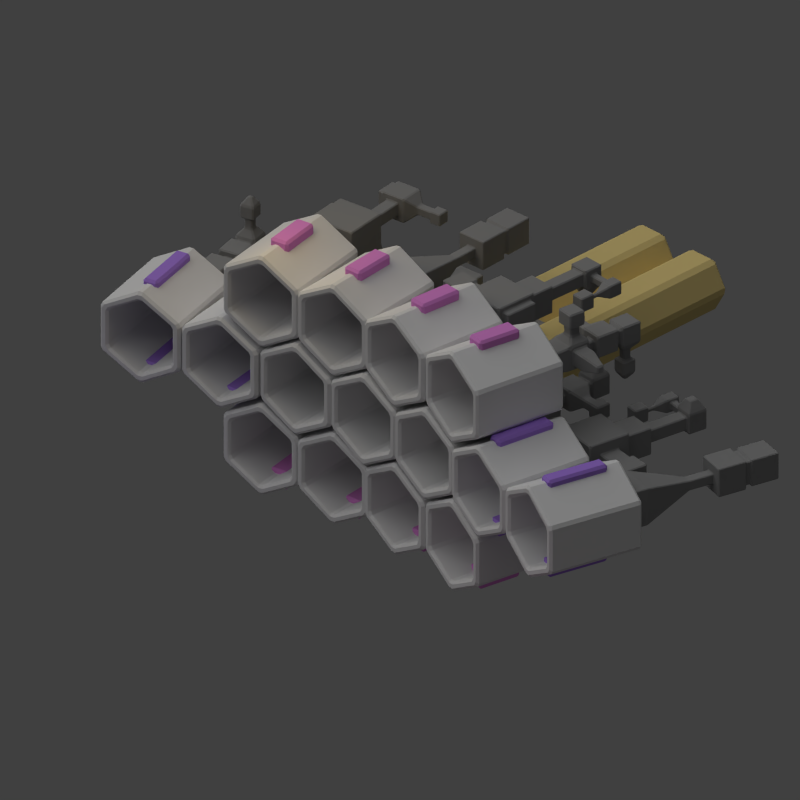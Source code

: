 # Source: wanderer_ramscoop.blend  (saved by Blender 2.69.0; exported with 4.5.12 LTS)
import bpy
from mathutils import Matrix  # noqa: F401  (used for matrix-valued properties, if any)

bpy.ops.wm.read_factory_settings(use_empty=True)
scene = bpy.context.scene
scene.name = 'Scene'

# ---- collections
col_collection_1 = bpy.data.collections.new('Collection 1'); scene.collection.children.link(col_collection_1)

# ---- materials (node trees are filled in below, after node groups)
mat_material_005 = bpy.data.materials.new('Material.005')
mat_material_005.alpha_threshold = 0.0
mat_material_005.use_transparent_shadow = False
mat_material_005.diffuse_color = (0.4099, 0.2247, 0.8, 1.0)
mat_material_005.roughness = 0.5
mat_material_005.line_color = (0.0, 0.0, 0.0, 1.0)
mat_material_003 = bpy.data.materials.new('Material.003')
mat_material_003.alpha_threshold = 0.0
mat_material_003.use_transparent_shadow = False
mat_material_003.diffuse_color = (0.8, 0.273, 0.7478, 1.0)
mat_material_003.roughness = 0.5
mat_material_003.line_color = (0.0, 0.0, 0.0, 1.0)
mat_material_004 = bpy.data.materials.new('Material.004')
mat_material_004.alpha_threshold = 0.0
mat_material_004.use_transparent_shadow = False
mat_material_004.diffuse_color = (0.8, 0.6352, 0.2561, 1.0)
mat_material_004.roughness = 0.5
mat_material_004.line_color = (0.0, 0.0, 0.0, 1.0)
mat_material_002 = bpy.data.materials.new('Material.002')
mat_material_002.alpha_threshold = 0.0
mat_material_002.use_transparent_shadow = False
mat_material_002.diffuse_color = (0.2738, 0.2738, 0.2738, 1.0)
mat_material_002.roughness = 0.5
mat_material_002.line_color = (0.0, 0.0, 0.0, 1.0)
mat_material_001 = bpy.data.materials.new('Material.001')
mat_material_001.alpha_threshold = 0.0
mat_material_001.use_transparent_shadow = False
mat_material_001.roughness = 0.5
mat_material_001.line_color = (0.0, 0.0, 0.0, 1.0)

# ---- material node trees

# ---- world
world_world = bpy.data.worlds.new('World'); scene.world = world_world
world_world.color = (0.05088, 0.05088, 0.05088)
world_world.use_sun_shadow = False
world_world.sun_shadow_jitter_overblur = 0.0
world_world.cycles.sampling_method = 'MANUAL'
world_world.cycles.sample_map_resolution = 256

# ---- cameras
cam_camera = bpy.data.cameras.new('Camera')
cam_camera.type = 'ORTHO'
cam_camera.clip_end = 100.0
cam_camera.lens = 35.0
cam_camera.sensor_width = 32.0
cam_camera.sensor_height = 18.0
cam_camera.ortho_scale = 15.0
cam_camera.dof.focus_distance = 0.0
cam_camera.dof.aperture_fstop = 128.0

# ---- lights
light_lamp_002 = bpy.data.lights.new('Lamp.002', 'POINT')
light_lamp_002.color = (1.0, 0.6823, 0.1626)
light_lamp_002.transmission_factor = 0.0
light_lamp_002.cutoff_distance = 30.0
light_lamp_002.energy = 50.0
light_lamp_002.shadow_buffer_clip_start = 1.001
light_lamp_002.shadow_soft_size = 1.0
light_lamp_002.shadow_maximum_resolution = 0.006
light_lamp_002.use_absolute_resolution = True
light_lamp_002.cycles.use_multiple_importance_sampling = False
light_lamp_001 = bpy.data.lights.new('Lamp.001', 'POINT')
light_lamp_001.color = (0.4433, 0.2205, 1.0)
light_lamp_001.transmission_factor = 0.0
light_lamp_001.cutoff_distance = 30.0
light_lamp_001.shadow_buffer_clip_start = 1.001
light_lamp_001.shadow_soft_size = 1.0
light_lamp_001.shadow_maximum_resolution = 0.006
light_lamp_001.use_absolute_resolution = True
light_lamp_001.cycles.use_multiple_importance_sampling = False
light_sun = bpy.data.lights.new('Sun', 'SUN')
light_sun.transmission_factor = 0.0
light_sun.angle = 1.571
light_sun.energy = 1.0
light_sun.shadow_buffer_clip_start = 0.5
light_sun.shadow_soft_size = 1.0
light_sun.shadow_cascade_max_distance = 1000.0
light_sun.cycles.use_multiple_importance_sampling = False
light_lamp = bpy.data.lights.new('Lamp', 'POINT')
light_lamp.color = (1.0, 0.3274, 0.7687)
light_lamp.transmission_factor = 0.0
light_lamp.cutoff_distance = 30.0
light_lamp.shadow_buffer_clip_start = 1.001
light_lamp.shadow_soft_size = 1.0
light_lamp.shadow_maximum_resolution = 0.006
light_lamp.use_absolute_resolution = True
light_lamp.cycles.use_multiple_importance_sampling = False

# ---- meshes
me_cube_013 = bpy.data.meshes.new('Cube.013')
me_cube_013.from_pydata([(-1.359, 5.087, 0.7334), (-1.441, 5.395, 0.7334), (-0.1994, 5.724, 0.7334), (-0.1177, 5.416, 0.7334), (-1.359, 5.087, 1.052), (-1.441, 5.395, 1.052), (-0.1994, 5.724, 1.052), (-0.1177, 5.416, 1.052), (-0.9787, 3.337, 0.7334), (-1.033, 3.651, 0.7334), (0.232, 3.871, 0.7334), (0.2865, 3.556, 0.7334), (-0.9787, 3.337, 1.052), (-1.033, 3.651, 1.052), (0.232, 3.871, 1.052), (0.2865, 3.556, 1.052)], [], [(4, 5, 1, 0), (5, 6, 2, 1), (6, 7, 3, 2), (7, 4, 0, 3), (0, 1, 2, 3), (7, 6, 5, 4), (12, 13, 9, 8), (13, 14, 10, 9), (14, 15, 11, 10), (15, 12, 8, 11), (8, 9, 10, 11), (15, 14, 13, 12)])
me_cube_013.materials.append(mat_material_005)
me_cube_013.use_remesh_preserve_volume = False
me_cube_013.use_remesh_preserve_attributes = False
me_cube_013.use_mirror_vertex_groups = False
me_cube_013.update()
me_cube_012 = bpy.data.meshes.new('Cube.012')
me_cube_012.from_pydata([(-0.4072, 0.6582, 2.286), (-0.4421, 1.057, 2.286), (0.4721, 1.137, 2.286), (0.507, 0.7381, 2.286), (-0.4072, 0.6582, 2.686), (-0.4421, 1.057, 2.686), (0.4721, 1.137, 2.686), (0.507, 0.7381, 2.686), (-0.5926, 2.402, 2.286), (-0.6665, 2.795, 2.286), (0.2354, 2.964, 2.286), (0.3094, 2.571, 2.286), (-0.5926, 2.402, 2.686), (-0.6665, 2.795, 2.686), (0.2354, 2.964, 2.686), (0.3094, 2.571, 2.686)], [], [(4, 5, 1, 0), (5, 6, 2, 1), (6, 7, 3, 2), (7, 4, 0, 3), (0, 1, 2, 3), (7, 6, 5, 4), (12, 13, 9, 8), (13, 14, 10, 9), (14, 15, 11, 10), (15, 12, 8, 11), (8, 9, 10, 11), (15, 14, 13, 12)])
me_cube_012.materials.append(mat_material_003)
me_cube_012.use_remesh_preserve_volume = False
me_cube_012.use_remesh_preserve_attributes = False
me_cube_012.use_mirror_vertex_groups = False
me_cube_012.update()
me_cylinder_015 = bpy.data.meshes.new('Cylinder.015')
me_cylinder_015.from_pydata([(1.0, -0.9065, -1.777e-08), (-1.0, -0.7277, 2.384e-07), (1.0, -1.317, 0.7111), (-1.0, -1.228, 0.866), (1.0, -2.138, 0.7111), (-1.0, -2.228, 0.866), (1.0, -2.549, -2.625e-07), (-1.0, -2.728, -1.192e-07), (1.0, -2.138, -0.7111), (-1.0, -2.228, -0.866), (1.0, -1.317, -0.7111), (-1.0, -1.228, -0.866), (7.308, -0.9065, -2.763e-07), (7.308, -1.317, 0.7111), (7.308, -2.138, 0.7111), (7.308, -2.549, -5.21e-07), (7.308, -2.138, -0.7111), (7.308, -1.317, -0.7111), (1.0, 0.8211, -1.777e-08), (-1.0, 1.0, 2.384e-07), (1.0, 0.4106, 0.7111), (-1.0, 0.5, 0.866), (1.0, -0.4106, 0.7111), (-1.0, -0.5, 0.866), (1.0, -0.8211, -2.625e-07), (-1.0, -1.0, -1.192e-07), (1.0, -0.4106, -0.7111), (-1.0, -0.5, -0.866), (1.0, 0.4106, -0.7111), (-1.0, 0.5, -0.866), (7.308, 0.8211, -2.763e-07), (7.308, 0.4106, 0.7111), (7.308, -0.4106, 0.7111), (7.308, -0.8211, -5.21e-07), (7.308, -0.4106, -0.7111), (7.308, 0.4106, -0.7111)], [], [(0, 1, 3, 2), (2, 3, 5, 4), (4, 5, 7, 6), (6, 7, 9, 8), (3, 1, 11, 9, 7, 5), (10, 11, 1, 0), (8, 9, 11, 10), (10, 0, 12, 17), (12, 13, 14, 15, 16, 17), (8, 10, 17, 16), (6, 8, 16, 15), (4, 6, 15, 14), (2, 4, 14, 13), (0, 2, 13, 12), (18, 19, 21, 20), (20, 21, 23, 22), (22, 23, 25, 24), (24, 25, 27, 26), (21, 19, 29, 27, 25, 23), (28, 29, 19, 18), (26, 27, 29, 28), (28, 18, 30, 35), (30, 31, 32, 33, 34, 35), (26, 28, 35, 34), (24, 26, 34, 33), (22, 24, 33, 32), (20, 22, 32, 31), (18, 20, 31, 30)])
me_cylinder_015.materials.append(mat_material_004)
me_cylinder_015.use_remesh_preserve_volume = False
me_cylinder_015.use_remesh_preserve_attributes = False
me_cylinder_015.use_mirror_vertex_groups = False
me_cylinder_015.update()
me_cube_011 = bpy.data.meshes.new('Cube.011')
me_cube_011.from_pydata([(-0.2, -0.2, -0.2), (-0.2, 0.2, -0.2), (0.2, 0.2, -0.2), (0.2, -0.2, -0.2), (-0.2, -0.2, 0.2), (-0.2, 0.2, 0.2), (0.2, 0.2, 0.2), (0.2, -0.2, 0.2), (0.2, 0.488, -0.488), (0.2, -0.488, -0.488), (0.2, 0.488, 0.488), (0.2, -0.488, 0.488), (1.113, 0.488, -0.488), (1.113, -0.488, -0.488), (1.113, 0.488, 0.488), (1.113, -0.488, 0.488), (1.541, 0.1369, -0.1369), (1.541, -0.1369, -0.1369), (1.541, 0.1369, 0.1369), (1.541, -0.1369, 0.1369), (2.094, 0.1369, -0.1369), (2.094, -0.1369, -0.1369), (2.094, 0.1369, 0.1369), (2.094, -0.1369, 0.1369), (2.094, 0.2594, -0.2594), (2.094, -0.2594, -0.2594), (2.094, 0.2594, 0.2594), (2.094, -0.2594, 0.2594), (2.612, 0.2594, -0.2594), (2.612, -0.2594, -0.2594), (2.612, 0.2594, 0.2594), (2.612, -0.2594, 0.2594), (2.266, 0.4594, -0.08705), (2.266, 0.4594, 0.08705), (2.44, 0.4594, -0.08705), (2.44, 0.4594, 0.08705), (2.266, 0.775, -0.08705), (2.266, 0.775, 0.08705), (2.44, 0.775, -0.08705), (2.44, 0.775, 0.08705), (2.222, 0.775, -0.1308), (2.222, 0.775, 0.1308), (2.484, 0.775, -0.1308), (2.484, 0.775, 0.1308), (2.222, 1.023, -0.1308), (2.222, 1.023, 0.1308), (2.484, 1.023, -0.1308), (2.484, 1.023, 0.1308), (2.136, -0.2594, -0.2176), (2.136, -0.2594, 0.2176), (2.571, -0.2594, -0.2176), (2.571, -0.2594, 0.2176), (2.136, -0.3721, -0.2176), (2.136, -0.3721, 0.2176), (2.571, -0.3721, -0.2176), (2.571, -0.3721, 0.2176), (0.2851, -0.488, -0.397), (0.2851, -0.488, 0.397), (1.028, -0.488, -0.397), (1.028, -0.488, 0.397), (0.2851, -0.612, -0.397), (0.2851, -0.612, 0.397), (1.028, -0.612, -0.397), (1.028, -0.612, 0.397), (0.5333, 0.1317, 0.488), (0.5333, -0.1317, 0.488), (0.7798, 0.1317, 0.488), (0.7798, -0.1317, 0.488), (0.5333, 0.1317, 0.7917), (0.5333, -0.1317, 0.7917), (0.7798, 0.1317, 0.7917), (0.7798, -0.1317, 0.7917), (0.4235, 0.2491, 0.7917), (0.4235, -0.2491, 0.7917), (0.8896, 0.2491, 0.7917), (0.8896, -0.2491, 0.7917), (0.4235, 0.2491, 1.232), (0.4235, -0.2491, 1.232), (0.8896, 0.2491, 1.232), (0.8896, -0.2491, 1.232)], [], [(4, 5, 1, 0), (5, 6, 2, 1), (3, 2, 8, 9), (7, 4, 0, 3), (0, 1, 2, 3), (7, 6, 5, 4), (9, 8, 12, 13), (7, 3, 9, 11), (6, 7, 11, 10), (2, 6, 10, 8), (13, 12, 16, 17), (15, 11, 57, 59), (14, 10, 64, 66), (8, 10, 14, 12), (17, 16, 20, 21), (15, 13, 17, 19), (14, 15, 19, 18), (12, 14, 18, 16), (21, 20, 24, 25), (19, 17, 21, 23), (18, 19, 23, 22), (16, 18, 22, 20), (25, 24, 28, 29), (23, 21, 25, 27), (22, 23, 27, 26), (20, 22, 26, 24), (30, 31, 29, 28), (31, 27, 49, 51), (26, 27, 31, 30), (26, 30, 35, 33), (33, 35, 39, 37), (28, 24, 32, 34), (30, 28, 34, 35), (24, 26, 33, 32), (37, 39, 43, 41), (34, 32, 36, 38), (35, 34, 38, 39), (32, 33, 37, 36), (41, 43, 47, 45), (38, 36, 40, 42), (39, 38, 42, 43), (36, 37, 41, 40), (44, 45, 47, 46), (42, 40, 44, 46), (43, 42, 46, 47), (40, 41, 45, 44), (51, 49, 53, 55), (25, 29, 50, 48), (29, 31, 51, 50), (27, 25, 48, 49), (53, 52, 54, 55), (48, 50, 54, 52), (50, 51, 55, 54), (49, 48, 52, 53), (59, 57, 61, 63), (9, 13, 58, 56), (13, 15, 59, 58), (11, 9, 56, 57), (61, 60, 62, 63), (56, 58, 62, 60), (58, 59, 63, 62), (57, 56, 60, 61), (66, 64, 68, 70), (11, 15, 67, 65), (15, 14, 66, 67), (10, 11, 65, 64), (70, 68, 72, 74), (65, 67, 71, 69), (67, 66, 70, 71), (64, 65, 69, 68), (74, 72, 76, 78), (69, 71, 75, 73), (71, 70, 74, 75), (68, 69, 73, 72), (76, 77, 79, 78), (73, 75, 79, 77), (75, 74, 78, 79), (72, 73, 77, 76)])
me_cube_011.materials.append(mat_material_002)
me_cube_011.use_remesh_preserve_volume = False
me_cube_011.use_remesh_preserve_attributes = False
me_cube_011.use_mirror_vertex_groups = False
me_cube_011.update()
me_cube_010 = bpy.data.meshes.new('Cube.010')
me_cube_010.from_pydata([(-0.4899, -0.2828, -0.4), (-0.2828, 0.4899, -0.4), (0.4899, 0.2828, -0.4), (0.2828, -0.4899, -0.4), (-0.4899, -0.2828, 0.4), (-0.2828, 0.4899, 0.4), (0.4899, 0.2828, 0.4), (0.2828, -0.4899, 0.4), (1.454, -0.2801, -0.1058), (1.399, -0.4845, -0.1058), (1.454, -0.2801, 0.1058), (1.399, -0.4845, 0.1058), (1.953, -0.4138, -0.1058), (1.898, -0.6182, -0.1058), (1.953, -0.4138, 0.1058), (1.898, -0.6182, 0.1058), (2.005, -0.2209, -0.3055), (1.847, -0.8112, -0.3055), (2.005, -0.2209, 0.3055), (1.847, -0.8112, 0.3055), (2.583, -0.3758, -0.3055), (2.425, -0.966, -0.3055), (2.583, -0.3758, 0.3055), (2.425, -0.966, 0.3055), (2.569, -0.4284, -0.251), (2.439, -0.9133, -0.251), (2.569, -0.4284, 0.251), (2.439, -0.9133, 0.251), (2.687, -0.4601, -0.251), (2.557, -0.945, -0.251), (2.687, -0.4601, 0.251), (2.557, -0.945, 0.251), (2.696, -0.4265, -0.2858), (2.548, -0.9787, -0.2858), (2.696, -0.4265, 0.2858), (2.548, -0.9787, 0.2858), (3.266, -0.5792, -0.2858), (3.118, -1.131, -0.2858), (3.266, -0.5792, 0.2858), (3.118, -1.131, 0.2858)], [], [(4, 5, 1, 0), (5, 6, 2, 1), (3, 2, 8, 9), (7, 4, 0, 3), (0, 1, 2, 3), (7, 6, 5, 4), (9, 8, 12, 13), (7, 3, 9, 11), (6, 7, 11, 10), (2, 6, 10, 8), (13, 12, 16, 17), (11, 9, 13, 15), (10, 11, 15, 14), (8, 10, 14, 12), (17, 16, 20, 21), (15, 13, 17, 19), (14, 15, 19, 18), (12, 14, 18, 16), (21, 20, 24, 25), (19, 17, 21, 23), (18, 19, 23, 22), (16, 18, 22, 20), (25, 24, 28, 29), (23, 21, 25, 27), (22, 23, 27, 26), (20, 22, 26, 24), (29, 28, 32, 33), (27, 25, 29, 31), (26, 27, 31, 30), (24, 26, 30, 28), (33, 32, 36, 37), (31, 29, 33, 35), (30, 31, 35, 34), (28, 30, 34, 32), (38, 39, 37, 36), (35, 33, 37, 39), (34, 35, 39, 38), (32, 34, 38, 36)])
me_cube_010.materials.append(mat_material_002)
me_cube_010.use_remesh_preserve_volume = False
me_cube_010.use_remesh_preserve_attributes = False
me_cube_010.use_mirror_vertex_groups = False
me_cube_010.update()
me_cube_009 = bpy.data.meshes.new('Cube.009')
me_cube_009.from_pydata([(-0.2573, -0.1801, -0.2221), (-0.1801, 0.2573, -0.2221), (0.2573, 0.1801, -0.2221), (0.1801, -0.2573, -0.2221), (-0.2573, -0.1801, 0.2221), (-0.1801, 0.2573, 0.2221), (0.2573, 0.1801, 0.2221), (0.1801, -0.2573, 0.2221), (0.2998, 0.4214, -0.467), (0.1376, -0.4985, -0.467), (0.2998, 0.4214, 0.467), (0.1376, -0.4985, 0.467), (1.198, 0.263, -0.467), (1.036, -0.6569, -0.467), (1.198, 0.263, 0.467), (1.036, -0.6569, 0.467), (1.168, 0.09151, -0.2929), (1.066, -0.4854, -0.2929), (1.168, 0.09151, 0.2929), (1.066, -0.4854, 0.2929), (1.786, -0.01748, -0.2929), (1.684, -0.5944, -0.2929), (1.786, -0.01748, 0.2929), (1.684, -0.5944, 0.2929), (1.76, -0.165, -0.1431), (1.71, -0.4469, -0.1431), (1.76, -0.165, 0.1431), (1.71, -0.4469, 0.1431), (2.653, -0.3224, -0.1431), (2.603, -0.6043, -0.1431), (2.653, -0.3224, 0.1431), (2.603, -0.6043, 0.1431), (2.665, -0.2553, -0.2113), (2.591, -0.6715, -0.2113), (2.665, -0.2553, 0.2113), (2.591, -0.6715, 0.2113), (3.073, -0.3273, -0.2113), (2.999, -0.7435, -0.2113), (3.073, -0.3273, 0.2113), (2.999, -0.7435, 0.2113), (0.4028, 0.4032, -0.36), (0.4028, 0.4032, 0.36), (1.095, 0.2812, -0.36), (1.095, 0.2812, 0.36), (0.4287, 0.5499, -0.36), (0.4287, 0.5499, 0.36), (1.121, 0.4278, -0.36), (1.121, 0.4278, 0.36), (0.3773, -0.5408, -0.2178), (0.3773, -0.5408, 0.2178), (0.7961, -0.6146, -0.2178), (0.7961, -0.6146, 0.2178), (0.3056, -0.9475, -0.2178), (0.3056, -0.9475, 0.2178), (0.7244, -1.021, -0.2178), (0.7244, -1.021, 0.2178), (0.2623, -0.9399, -0.2628), (0.2623, -0.9399, 0.2628), (0.7677, -1.029, -0.2628), (0.7677, -1.029, 0.2628), (0.1854, -1.376, -0.2628), (0.1854, -1.376, 0.2628), (0.6908, -1.465, -0.2628), (0.6908, -1.465, 0.2628), (2.764, -0.4005, 0.4278), (2.735, -0.5691, 0.4278), (2.93, -0.4297, 0.4278), (2.9, -0.5982, 0.4278), (2.793, -0.2778, -0.07887), (2.793, -0.2778, 0.07887), (2.945, -0.3047, -0.07887), (2.945, -0.3047, 0.07887), (2.858, 0.09103, -0.07887), (2.858, 0.09103, 0.07887), (3.01, 0.06417, -0.07887), (3.01, 0.06417, 0.07887), (2.796, 0.102, -0.1431), (2.796, 0.102, 0.1431), (3.072, 0.05322, -0.1431), (3.072, 0.05322, 0.1431), (2.839, 0.3512, -0.1431), (2.839, 0.3512, 0.1431), (3.116, 0.3025, -0.1431), (3.116, 0.3025, 0.1431), (2.576, 0.2304, -0.04316), (2.576, 0.2304, 0.04316), (2.59, 0.3056, -0.04316), (2.59, 0.3056, 0.04316), (2.386, 0.264, -0.04316), (2.386, 0.264, 0.04316), (2.399, 0.3392, -0.04316), (2.399, 0.3392, 0.04316), (2.368, 0.1659, -0.1558), (2.368, 0.1659, 0.1558), (2.416, 0.4373, -0.1558), (2.416, 0.4373, 0.1558), (2.057, 0.2207, -0.1558), (2.057, 0.2207, 0.1558), (2.105, 0.4921, -0.1558), (2.105, 0.4921, 0.1558)], [], [(4, 5, 1, 0), (5, 6, 2, 1), (3, 2, 8, 9), (7, 4, 0, 3), (0, 1, 2, 3), (7, 6, 5, 4), (9, 8, 12, 13), (7, 3, 9, 11), (6, 7, 11, 10), (2, 6, 10, 8), (13, 12, 16, 17), (15, 11, 49, 51), (10, 11, 15, 14), (10, 14, 43, 41), (17, 16, 20, 21), (15, 13, 17, 19), (14, 15, 19, 18), (12, 14, 18, 16), (21, 20, 24, 25), (19, 17, 21, 23), (18, 19, 23, 22), (16, 18, 22, 20), (25, 24, 28, 29), (23, 21, 25, 27), (22, 23, 27, 26), (20, 22, 26, 24), (29, 28, 32, 33), (27, 25, 29, 31), (26, 27, 31, 30), (24, 26, 30, 28), (33, 32, 36, 37), (31, 29, 33, 35), (30, 31, 35, 34), (28, 30, 34, 32), (38, 39, 37, 36), (35, 33, 37, 39), (38, 34, 64, 66), (34, 38, 71, 69), (41, 43, 47, 45), (12, 8, 40, 42), (14, 12, 42, 43), (8, 10, 41, 40), (44, 45, 47, 46), (42, 40, 44, 46), (43, 42, 46, 47), (40, 41, 45, 44), (51, 49, 53, 55), (9, 13, 50, 48), (13, 15, 51, 50), (11, 9, 48, 49), (55, 53, 57, 59), (48, 50, 54, 52), (50, 51, 55, 54), (49, 48, 52, 53), (59, 57, 61, 63), (52, 54, 58, 56), (54, 55, 59, 58), (53, 52, 56, 57), (61, 60, 62, 63), (56, 58, 62, 60), (58, 59, 63, 62), (57, 56, 60, 61), (64, 65, 67, 66), (35, 39, 67, 65), (39, 38, 66, 67), (34, 35, 65, 64), (69, 71, 75, 73), (36, 32, 68, 70), (38, 36, 70, 71), (32, 34, 69, 68), (73, 75, 79, 77), (70, 68, 72, 74), (71, 70, 74, 75), (68, 69, 73, 72), (77, 79, 83, 81), (74, 72, 76, 78), (75, 74, 78, 79), (72, 73, 77, 76), (80, 81, 83, 82), (78, 76, 80, 82), (79, 78, 82, 83), (80, 76, 84, 86), (86, 84, 88, 90), (77, 81, 87, 85), (81, 80, 86, 87), (76, 77, 85, 84), (90, 88, 92, 94), (85, 87, 91, 89), (87, 86, 90, 91), (84, 85, 89, 88), (94, 92, 96, 98), (89, 91, 95, 93), (91, 90, 94, 95), (88, 89, 93, 92), (96, 97, 99, 98), (93, 95, 99, 97), (95, 94, 98, 99), (92, 93, 97, 96)])
me_cube_009.materials.append(mat_material_002)
me_cube_009.use_remesh_preserve_volume = False
me_cube_009.use_remesh_preserve_attributes = False
me_cube_009.use_mirror_vertex_groups = False
me_cube_009.update()
me_cube_008 = bpy.data.meshes.new('Cube.008')
me_cube_008.from_pydata([(-0.2, -0.2, -0.2), (-0.2, 0.2, -0.2), (0.2, 0.2, -0.2), (0.2, -0.2, -0.2), (-0.2, -0.2, 0.2), (-0.2, 0.2, 0.2), (0.2, 0.2, 0.2), (0.2, -0.2, 0.2), (0.6582, 0.2599, -0.2599), (0.6582, -0.2599, -0.2599), (0.6582, 0.2599, 0.2599), (0.6582, -0.2599, 0.2599), (1.153, 0.2599, -0.2599), (1.153, -0.2599, -0.2599), (1.153, 0.2599, 0.2599), (1.153, -0.2599, 0.2599), (1.153, 0.09618, -0.09618), (1.153, -0.09618, -0.09618), (1.153, 0.09618, 0.09618), (1.153, -0.09618, 0.09618), (1.357, 0.09618, -0.09618), (1.357, -0.09618, -0.09618), (1.357, 0.09618, 0.09618), (1.357, -0.09618, 0.09618), (1.357, 0.2333, -0.2333), (1.357, -0.2333, -0.2333), (1.357, 0.2333, 0.2333), (1.357, -0.2333, 0.2333), (1.849, 0.2333, -0.2333), (1.849, -0.2333, -0.2333), (1.849, 0.2333, 0.2333), (1.849, -0.2333, 0.2333), (1.849, 0.1611, -0.1611), (1.849, -0.1611, -0.1611), (1.849, 0.1611, 0.1611), (1.849, -0.1611, 0.1611), (1.943, 0.1611, -0.1611), (1.943, -0.1611, -0.1611), (1.943, 0.1611, 0.1611), (1.943, -0.1611, 0.1611), (1.943, 0.2197, -0.2197), (1.943, -0.2197, -0.2197), (1.943, 0.2197, 0.2197), (1.943, -0.2197, 0.2197), (2.386, 0.2197, -0.2197), (2.386, -0.2197, -0.2197), (2.386, 0.2197, 0.2197), (2.386, -0.2197, 0.2197), (0.7424, 0.2599, -0.1714), (0.7424, 0.2599, 0.1714), (1.068, 0.2599, -0.1714), (1.068, 0.2599, 0.1714), (0.7424, 0.4984, -0.1714), (0.7424, 0.4984, 0.1714), (1.068, 0.4984, -0.1714), (1.068, 0.4984, 0.1714), (0.8327, 0.9022, -0.07652), (0.8327, 0.9022, 0.07652), (0.9783, 0.9022, -0.07652), (0.9783, 0.9022, 0.07652), (1.499, -0.4489, -0.09856), (1.499, -0.4489, 0.09856), (1.707, -0.4489, -0.09856), (1.707, -0.4489, 0.09856), (1.499, -0.6863, -0.09856), (1.499, -0.6863, 0.09856), (1.707, -0.6863, -0.09856), (1.707, -0.6863, 0.09856), (1.441, -0.6863, -0.1541), (1.441, -0.6863, 0.1541), (1.765, -0.6863, -0.1541), (1.765, -0.6863, 0.1541), (1.441, -0.964, -0.1541), (1.441, -0.964, 0.1541), (1.765, -0.964, -0.1541), (1.765, -0.964, 0.1541), (2.08, 0.08423, 0.3821), (2.08, -0.08423, 0.3821), (2.25, 0.08423, 0.3821), (2.25, -0.08423, 0.3821), (2.08, 0.08423, 0.5987), (2.08, -0.08423, 0.5987), (2.25, 0.08423, 0.5987), (2.25, -0.08423, 0.5987), (2.014, 0.1498, 0.5987), (2.014, -0.1498, 0.5987), (2.316, 0.1498, 0.5987), (2.316, -0.1498, 0.5987), (2.014, 0.1498, 0.8829), (2.014, -0.1498, 0.8829), (2.316, 0.1498, 0.8829), (2.316, -0.1498, 0.8829), (2.131, 0.03376, 1.045), (2.131, -0.03376, 1.045), (2.199, 0.03376, 1.045), (2.199, -0.03376, 1.045), (0.7956, 0.1155, -0.3851), (0.7956, -0.1155, -0.3851), (1.015, 0.1155, -0.3851), (1.015, -0.1155, -0.3851), (0.7956, 0.1155, -0.5797), (0.7956, -0.1155, -0.5797), (1.015, 0.1155, -0.5797), (1.015, -0.1155, -0.5797), (0.7256, 0.1891, -0.5797), (0.7256, -0.1891, -0.5797), (1.085, 0.1891, -0.5797), (1.085, -0.1891, -0.5797), (0.7256, 0.1891, -0.8996), (0.7256, -0.1891, -0.8996), (1.085, 0.1891, -0.8996), (1.085, -0.1891, -0.8996)], [], [(4, 5, 1, 0), (5, 6, 2, 1), (3, 2, 8, 9), (7, 4, 0, 3), (0, 1, 2, 3), (7, 6, 5, 4), (8, 12, 98, 96), (7, 3, 9, 11), (6, 7, 11, 10), (2, 6, 10, 8), (13, 12, 16, 17), (11, 9, 13, 15), (10, 11, 15, 14), (10, 14, 51, 49), (17, 16, 20, 21), (15, 13, 17, 19), (14, 15, 19, 18), (12, 14, 18, 16), (21, 20, 24, 25), (19, 17, 21, 23), (18, 19, 23, 22), (16, 18, 22, 20), (25, 24, 28, 29), (23, 21, 25, 27), (22, 23, 27, 26), (20, 22, 26, 24), (29, 28, 32, 33), (31, 27, 61, 63), (26, 27, 31, 30), (24, 26, 30, 28), (33, 32, 36, 37), (31, 29, 33, 35), (30, 31, 35, 34), (28, 30, 34, 32), (37, 36, 40, 41), (35, 33, 37, 39), (34, 35, 39, 38), (32, 34, 38, 36), (41, 40, 44, 45), (39, 37, 41, 43), (38, 39, 43, 42), (36, 38, 42, 40), (46, 47, 45, 44), (43, 41, 45, 47), (46, 42, 76, 78), (40, 42, 46, 44), (49, 51, 55, 53), (12, 8, 48, 50), (14, 12, 50, 51), (8, 10, 49, 48), (53, 55, 59, 57), (50, 48, 52, 54), (51, 50, 54, 55), (48, 49, 53, 52), (56, 57, 59, 58), (54, 52, 56, 58), (55, 54, 58, 59), (52, 53, 57, 56), (63, 61, 65, 67), (25, 29, 62, 60), (29, 31, 63, 62), (27, 25, 60, 61), (67, 65, 69, 71), (60, 62, 66, 64), (62, 63, 67, 66), (61, 60, 64, 65), (71, 69, 73, 75), (64, 66, 70, 68), (66, 67, 71, 70), (65, 64, 68, 69), (73, 72, 74, 75), (68, 70, 74, 72), (70, 71, 75, 74), (69, 68, 72, 73), (78, 76, 80, 82), (43, 47, 79, 77), (47, 46, 78, 79), (42, 43, 77, 76), (82, 80, 84, 86), (77, 79, 83, 81), (79, 78, 82, 83), (76, 77, 81, 80), (86, 84, 88, 90), (81, 83, 87, 85), (83, 82, 86, 87), (80, 81, 85, 84), (90, 88, 92, 94), (85, 87, 91, 89), (87, 86, 90, 91), (84, 85, 89, 88), (92, 93, 95, 94), (89, 91, 95, 93), (91, 90, 94, 95), (88, 89, 93, 92), (96, 98, 102, 100), (13, 9, 97, 99), (12, 13, 99, 98), (9, 8, 96, 97), (100, 102, 106, 104), (99, 97, 101, 103), (98, 99, 103, 102), (97, 96, 100, 101), (104, 106, 110, 108), (103, 101, 105, 107), (102, 103, 107, 106), (101, 100, 104, 105), (109, 108, 110, 111), (107, 105, 109, 111), (106, 107, 111, 110), (105, 104, 108, 109)])
me_cube_008.materials.append(mat_material_002)
me_cube_008.use_remesh_preserve_volume = False
me_cube_008.use_remesh_preserve_attributes = False
me_cube_008.use_mirror_vertex_groups = False
me_cube_008.update()
me_cube_007 = bpy.data.meshes.new('Cube.007')
me_cube_007.from_pydata([(-0.2, -0.2, -0.2), (-0.2, 0.2, -0.2), (0.2, 0.2, -0.2), (0.2, -0.2, -0.2), (-0.2, -0.2, 0.2), (-0.2, 0.2, 0.2), (0.2, 0.2, 0.2), (0.2, -0.2, 0.2), (0.6582, 0.2599, -0.2599), (0.6582, -0.2599, -0.2599), (0.6582, 0.2599, 0.2599), (0.6582, -0.2599, 0.2599), (1.153, 0.2599, -0.2599), (1.153, -0.2599, -0.2599), (1.153, 0.2599, 0.2599), (1.153, -0.2599, 0.2599), (1.153, 0.09618, -0.09618), (1.153, -0.09618, -0.09618), (1.153, 0.09618, 0.09618), (1.153, -0.09618, 0.09618), (1.357, 0.09618, -0.09618), (1.357, -0.09618, -0.09618), (1.357, 0.09618, 0.09618), (1.357, -0.09618, 0.09618), (1.357, 0.2333, -0.2333), (1.357, -0.2333, -0.2333), (1.357, 0.2333, 0.2333), (1.357, -0.2333, 0.2333), (1.849, 0.2333, -0.2333), (1.849, -0.2333, -0.2333), (1.849, 0.2333, 0.2333), (1.849, -0.2333, 0.2333), (1.849, 0.1611, -0.1611), (1.849, -0.1611, -0.1611), (1.849, 0.1611, 0.1611), (1.849, -0.1611, 0.1611), (1.943, 0.1611, -0.1611), (1.943, -0.1611, -0.1611), (1.943, 0.1611, 0.1611), (1.943, -0.1611, 0.1611), (1.943, 0.2197, -0.2197), (1.943, -0.2197, -0.2197), (1.943, 0.2197, 0.2197), (1.943, -0.2197, 0.2197), (2.386, 0.2197, -0.2197), (2.386, -0.2197, -0.2197), (2.386, 0.2197, 0.2197), (2.386, -0.2197, 0.2197), (0.7424, 0.2599, -0.1714), (0.7424, 0.2599, 0.1714), (1.068, 0.2599, -0.1714), (1.068, 0.2599, 0.1714), (0.7424, 0.4984, -0.1714), (0.7424, 0.4984, 0.1714), (1.068, 0.4984, -0.1714), (1.068, 0.4984, 0.1714), (0.8327, 0.9022, -0.07652), (0.8327, 0.9022, 0.07652), (0.9783, 0.9022, -0.07652), (0.9783, 0.9022, 0.07652), (1.499, -0.4489, -0.09856), (1.499, -0.4489, 0.09856), (1.707, -0.4489, -0.09856), (1.707, -0.4489, 0.09856), (1.499, -0.6863, -0.09856), (1.499, -0.6863, 0.09856), (1.707, -0.6863, -0.09856), (1.707, -0.6863, 0.09856), (1.441, -0.6863, -0.1541), (1.441, -0.6863, 0.1541), (1.765, -0.6863, -0.1541), (1.765, -0.6863, 0.1541), (1.441, -0.964, -0.1541), (1.441, -0.964, 0.1541), (1.765, -0.964, -0.1541), (1.765, -0.964, 0.1541), (2.08, 0.08423, 0.3821), (2.08, -0.08423, 0.3821), (2.25, 0.08423, 0.3821), (2.25, -0.08423, 0.3821), (2.08, 0.08423, 0.5987), (2.08, -0.08423, 0.5987), (2.25, 0.08423, 0.5987), (2.25, -0.08423, 0.5987), (2.014, 0.1498, 0.5987), (2.014, -0.1498, 0.5987), (2.316, 0.1498, 0.5987), (2.316, -0.1498, 0.5987), (2.014, 0.1498, 0.8829), (2.014, -0.1498, 0.8829), (2.316, 0.1498, 0.8829), (2.316, -0.1498, 0.8829), (2.131, 0.03376, 1.045), (2.131, -0.03376, 1.045), (2.199, 0.03376, 1.045), (2.199, -0.03376, 1.045), (0.7956, 0.1155, -0.3851), (0.7956, -0.1155, -0.3851), (1.015, 0.1155, -0.3851), (1.015, -0.1155, -0.3851), (0.7956, 0.1155, -0.5797), (0.7956, -0.1155, -0.5797), (1.015, 0.1155, -0.5797), (1.015, -0.1155, -0.5797), (0.7256, 0.1891, -0.5797), (0.7256, -0.1891, -0.5797), (1.085, 0.1891, -0.5797), (1.085, -0.1891, -0.5797), (0.7256, 0.1891, -0.8996), (0.7256, -0.1891, -0.8996), (1.085, 0.1891, -0.8996), (1.085, -0.1891, -0.8996)], [], [(4, 5, 1, 0), (5, 6, 2, 1), (3, 2, 8, 9), (7, 4, 0, 3), (0, 1, 2, 3), (7, 6, 5, 4), (8, 12, 98, 96), (7, 3, 9, 11), (6, 7, 11, 10), (2, 6, 10, 8), (13, 12, 16, 17), (11, 9, 13, 15), (10, 11, 15, 14), (10, 14, 51, 49), (17, 16, 20, 21), (15, 13, 17, 19), (14, 15, 19, 18), (12, 14, 18, 16), (21, 20, 24, 25), (19, 17, 21, 23), (18, 19, 23, 22), (16, 18, 22, 20), (25, 24, 28, 29), (23, 21, 25, 27), (22, 23, 27, 26), (20, 22, 26, 24), (29, 28, 32, 33), (31, 27, 61, 63), (26, 27, 31, 30), (24, 26, 30, 28), (33, 32, 36, 37), (31, 29, 33, 35), (30, 31, 35, 34), (28, 30, 34, 32), (37, 36, 40, 41), (35, 33, 37, 39), (34, 35, 39, 38), (32, 34, 38, 36), (41, 40, 44, 45), (39, 37, 41, 43), (38, 39, 43, 42), (36, 38, 42, 40), (46, 47, 45, 44), (43, 41, 45, 47), (46, 42, 76, 78), (40, 42, 46, 44), (49, 51, 55, 53), (12, 8, 48, 50), (14, 12, 50, 51), (8, 10, 49, 48), (53, 55, 59, 57), (50, 48, 52, 54), (51, 50, 54, 55), (48, 49, 53, 52), (56, 57, 59, 58), (54, 52, 56, 58), (55, 54, 58, 59), (52, 53, 57, 56), (63, 61, 65, 67), (25, 29, 62, 60), (29, 31, 63, 62), (27, 25, 60, 61), (67, 65, 69, 71), (60, 62, 66, 64), (62, 63, 67, 66), (61, 60, 64, 65), (71, 69, 73, 75), (64, 66, 70, 68), (66, 67, 71, 70), (65, 64, 68, 69), (73, 72, 74, 75), (68, 70, 74, 72), (70, 71, 75, 74), (69, 68, 72, 73), (78, 76, 80, 82), (43, 47, 79, 77), (47, 46, 78, 79), (42, 43, 77, 76), (82, 80, 84, 86), (77, 79, 83, 81), (79, 78, 82, 83), (76, 77, 81, 80), (86, 84, 88, 90), (81, 83, 87, 85), (83, 82, 86, 87), (80, 81, 85, 84), (90, 88, 92, 94), (85, 87, 91, 89), (87, 86, 90, 91), (84, 85, 89, 88), (92, 93, 95, 94), (89, 91, 95, 93), (91, 90, 94, 95), (88, 89, 93, 92), (96, 98, 102, 100), (13, 9, 97, 99), (12, 13, 99, 98), (9, 8, 96, 97), (100, 102, 106, 104), (99, 97, 101, 103), (98, 99, 103, 102), (97, 96, 100, 101), (104, 106, 110, 108), (103, 101, 105, 107), (102, 103, 107, 106), (101, 100, 104, 105), (109, 108, 110, 111), (107, 105, 109, 111), (106, 107, 111, 110), (105, 104, 108, 109)])
me_cube_007.materials.append(mat_material_002)
me_cube_007.use_remesh_preserve_volume = False
me_cube_007.use_remesh_preserve_attributes = False
me_cube_007.use_mirror_vertex_groups = False
me_cube_007.update()
me_cube_006 = bpy.data.meshes.new('Cube.006')
me_cube_006.from_pydata([(-0.2573, -0.1801, -0.2221), (-0.1801, 0.2573, -0.2221), (0.2573, 0.1801, -0.2221), (0.1801, -0.2573, -0.2221), (-0.2573, -0.1801, 0.2221), (-0.1801, 0.2573, 0.2221), (0.2573, 0.1801, 0.2221), (0.1801, -0.2573, 0.2221), (0.2998, 0.4214, -0.467), (0.1376, -0.4985, -0.467), (0.2998, 0.4214, 0.467), (0.1376, -0.4985, 0.467), (1.198, 0.263, -0.467), (1.036, -0.6569, -0.467), (1.198, 0.263, 0.467), (1.036, -0.6569, 0.467), (1.168, 0.09151, -0.2929), (1.066, -0.4854, -0.2929), (1.168, 0.09151, 0.2929), (1.066, -0.4854, 0.2929), (1.786, -0.01748, -0.2929), (1.684, -0.5944, -0.2929), (1.786, -0.01748, 0.2929), (1.684, -0.5944, 0.2929), (1.76, -0.165, -0.1431), (1.71, -0.4469, -0.1431), (1.76, -0.165, 0.1431), (1.71, -0.4469, 0.1431), (2.653, -0.3224, -0.1431), (2.603, -0.6043, -0.1431), (2.653, -0.3224, 0.1431), (2.603, -0.6043, 0.1431), (2.665, -0.2553, -0.2113), (2.591, -0.6715, -0.2113), (2.665, -0.2553, 0.2113), (2.591, -0.6715, 0.2113), (3.073, -0.3273, -0.2113), (2.999, -0.7435, -0.2113), (3.073, -0.3273, 0.2113), (2.999, -0.7435, 0.2113), (0.4028, 0.4032, -0.36), (0.4028, 0.4032, 0.36), (1.095, 0.2812, -0.36), (1.095, 0.2812, 0.36), (0.4287, 0.5499, -0.36), (0.4287, 0.5499, 0.36), (1.121, 0.4278, -0.36), (1.121, 0.4278, 0.36), (0.3773, -0.5408, -0.2178), (0.3773, -0.5408, 0.2178), (0.7961, -0.6146, -0.2178), (0.7961, -0.6146, 0.2178), (0.3056, -0.9475, -0.2178), (0.3056, -0.9475, 0.2178), (0.7244, -1.021, -0.2178), (0.7244, -1.021, 0.2178), (0.2623, -0.9399, -0.2628), (0.2623, -0.9399, 0.2628), (0.7677, -1.029, -0.2628), (0.7677, -1.029, 0.2628), (0.1854, -1.376, -0.2628), (0.1854, -1.376, 0.2628), (0.6908, -1.465, -0.2628), (0.6908, -1.465, 0.2628), (2.764, -0.4005, 0.4278), (2.735, -0.5691, 0.4278), (2.93, -0.4297, 0.4278), (2.9, -0.5982, 0.4278), (2.793, -0.2778, -0.07887), (2.793, -0.2778, 0.07887), (2.945, -0.3047, -0.07887), (2.945, -0.3047, 0.07887), (2.858, 0.09103, -0.07887), (2.858, 0.09103, 0.07887), (3.01, 0.06417, -0.07887), (3.01, 0.06417, 0.07887), (2.796, 0.102, -0.1431), (2.796, 0.102, 0.1431), (3.072, 0.05322, -0.1431), (3.072, 0.05322, 0.1431), (2.839, 0.3512, -0.1431), (2.839, 0.3512, 0.1431), (3.116, 0.3025, -0.1431), (3.116, 0.3025, 0.1431), (2.576, 0.2304, -0.04316), (2.576, 0.2304, 0.04316), (2.59, 0.3056, -0.04316), (2.59, 0.3056, 0.04316), (2.386, 0.264, -0.04316), (2.386, 0.264, 0.04316), (2.399, 0.3392, -0.04316), (2.399, 0.3392, 0.04316), (2.368, 0.1659, -0.1558), (2.368, 0.1659, 0.1558), (2.416, 0.4373, -0.1558), (2.416, 0.4373, 0.1558), (2.057, 0.2207, -0.1558), (2.057, 0.2207, 0.1558), (2.105, 0.4921, -0.1558), (2.105, 0.4921, 0.1558)], [], [(4, 5, 1, 0), (5, 6, 2, 1), (3, 2, 8, 9), (7, 4, 0, 3), (0, 1, 2, 3), (7, 6, 5, 4), (9, 8, 12, 13), (7, 3, 9, 11), (6, 7, 11, 10), (2, 6, 10, 8), (13, 12, 16, 17), (15, 11, 49, 51), (10, 11, 15, 14), (10, 14, 43, 41), (17, 16, 20, 21), (15, 13, 17, 19), (14, 15, 19, 18), (12, 14, 18, 16), (21, 20, 24, 25), (19, 17, 21, 23), (18, 19, 23, 22), (16, 18, 22, 20), (25, 24, 28, 29), (23, 21, 25, 27), (22, 23, 27, 26), (20, 22, 26, 24), (29, 28, 32, 33), (27, 25, 29, 31), (26, 27, 31, 30), (24, 26, 30, 28), (33, 32, 36, 37), (31, 29, 33, 35), (30, 31, 35, 34), (28, 30, 34, 32), (38, 39, 37, 36), (35, 33, 37, 39), (38, 34, 64, 66), (34, 38, 71, 69), (41, 43, 47, 45), (12, 8, 40, 42), (14, 12, 42, 43), (8, 10, 41, 40), (44, 45, 47, 46), (42, 40, 44, 46), (43, 42, 46, 47), (40, 41, 45, 44), (51, 49, 53, 55), (9, 13, 50, 48), (13, 15, 51, 50), (11, 9, 48, 49), (55, 53, 57, 59), (48, 50, 54, 52), (50, 51, 55, 54), (49, 48, 52, 53), (59, 57, 61, 63), (52, 54, 58, 56), (54, 55, 59, 58), (53, 52, 56, 57), (61, 60, 62, 63), (56, 58, 62, 60), (58, 59, 63, 62), (57, 56, 60, 61), (64, 65, 67, 66), (35, 39, 67, 65), (39, 38, 66, 67), (34, 35, 65, 64), (69, 71, 75, 73), (36, 32, 68, 70), (38, 36, 70, 71), (32, 34, 69, 68), (73, 75, 79, 77), (70, 68, 72, 74), (71, 70, 74, 75), (68, 69, 73, 72), (77, 79, 83, 81), (74, 72, 76, 78), (75, 74, 78, 79), (72, 73, 77, 76), (80, 81, 83, 82), (78, 76, 80, 82), (79, 78, 82, 83), (80, 76, 84, 86), (86, 84, 88, 90), (77, 81, 87, 85), (81, 80, 86, 87), (76, 77, 85, 84), (90, 88, 92, 94), (85, 87, 91, 89), (87, 86, 90, 91), (84, 85, 89, 88), (94, 92, 96, 98), (89, 91, 95, 93), (91, 90, 94, 95), (88, 89, 93, 92), (96, 97, 99, 98), (93, 95, 99, 97), (95, 94, 98, 99), (92, 93, 97, 96)])
me_cube_006.materials.append(mat_material_002)
me_cube_006.use_remesh_preserve_volume = False
me_cube_006.use_remesh_preserve_attributes = False
me_cube_006.use_mirror_vertex_groups = False
me_cube_006.update()
me_cube_005 = bpy.data.meshes.new('Cube.005')
me_cube_005.from_pydata([(-0.4899, -0.2828, -0.4), (-0.2828, 0.4899, -0.4), (0.4899, 0.2828, -0.4), (0.2828, -0.4899, -0.4), (-0.4899, -0.2828, 0.4), (-0.2828, 0.4899, 0.4), (0.4899, 0.2828, 0.4), (0.2828, -0.4899, 0.4), (1.454, -0.2801, -0.1058), (1.399, -0.4845, -0.1058), (1.454, -0.2801, 0.1058), (1.399, -0.4845, 0.1058), (1.953, -0.4138, -0.1058), (1.898, -0.6182, -0.1058), (1.953, -0.4138, 0.1058), (1.898, -0.6182, 0.1058), (2.005, -0.2209, -0.3055), (1.847, -0.8112, -0.3055), (2.005, -0.2209, 0.3055), (1.847, -0.8112, 0.3055), (2.583, -0.3758, -0.3055), (2.425, -0.966, -0.3055), (2.583, -0.3758, 0.3055), (2.425, -0.966, 0.3055), (2.569, -0.4284, -0.251), (2.439, -0.9133, -0.251), (2.569, -0.4284, 0.251), (2.439, -0.9133, 0.251), (2.687, -0.4601, -0.251), (2.557, -0.945, -0.251), (2.687, -0.4601, 0.251), (2.557, -0.945, 0.251), (2.696, -0.4265, -0.2858), (2.548, -0.9787, -0.2858), (2.696, -0.4265, 0.2858), (2.548, -0.9787, 0.2858), (3.266, -0.5792, -0.2858), (3.118, -1.131, -0.2858), (3.266, -0.5792, 0.2858), (3.118, -1.131, 0.2858)], [], [(4, 5, 1, 0), (5, 6, 2, 1), (3, 2, 8, 9), (7, 4, 0, 3), (0, 1, 2, 3), (7, 6, 5, 4), (9, 8, 12, 13), (7, 3, 9, 11), (6, 7, 11, 10), (2, 6, 10, 8), (13, 12, 16, 17), (11, 9, 13, 15), (10, 11, 15, 14), (8, 10, 14, 12), (17, 16, 20, 21), (15, 13, 17, 19), (14, 15, 19, 18), (12, 14, 18, 16), (21, 20, 24, 25), (19, 17, 21, 23), (18, 19, 23, 22), (16, 18, 22, 20), (25, 24, 28, 29), (23, 21, 25, 27), (22, 23, 27, 26), (20, 22, 26, 24), (29, 28, 32, 33), (27, 25, 29, 31), (26, 27, 31, 30), (24, 26, 30, 28), (33, 32, 36, 37), (31, 29, 33, 35), (30, 31, 35, 34), (28, 30, 34, 32), (38, 39, 37, 36), (35, 33, 37, 39), (34, 35, 39, 38), (32, 34, 38, 36)])
me_cube_005.materials.append(mat_material_002)
me_cube_005.use_remesh_preserve_volume = False
me_cube_005.use_remesh_preserve_attributes = False
me_cube_005.use_mirror_vertex_groups = False
me_cube_005.update()
me_cube_004 = bpy.data.meshes.new('Cube.004')
me_cube_004.from_pydata([(-0.4899, -0.2828, -0.4), (-0.2828, 0.4899, -0.4), (0.4899, 0.2828, -0.4), (0.2828, -0.4899, -0.4), (-0.4899, -0.2828, 0.4), (-0.2828, 0.4899, 0.4), (0.4899, 0.2828, 0.4), (0.2828, -0.4899, 0.4), (1.454, -0.2801, -0.1058), (1.399, -0.4845, -0.1058), (1.454, -0.2801, 0.1058), (1.399, -0.4845, 0.1058), (1.953, -0.4138, -0.1058), (1.898, -0.6182, -0.1058), (1.953, -0.4138, 0.1058), (1.898, -0.6182, 0.1058), (2.005, -0.2209, -0.3055), (1.847, -0.8112, -0.3055), (2.005, -0.2209, 0.3055), (1.847, -0.8112, 0.3055), (2.583, -0.3758, -0.3055), (2.425, -0.966, -0.3055), (2.583, -0.3758, 0.3055), (2.425, -0.966, 0.3055), (2.569, -0.4284, -0.251), (2.439, -0.9133, -0.251), (2.569, -0.4284, 0.251), (2.439, -0.9133, 0.251), (2.687, -0.4601, -0.251), (2.557, -0.945, -0.251), (2.687, -0.4601, 0.251), (2.557, -0.945, 0.251), (2.696, -0.4265, -0.2858), (2.548, -0.9787, -0.2858), (2.696, -0.4265, 0.2858), (2.548, -0.9787, 0.2858), (3.266, -0.5792, -0.2858), (3.118, -1.131, -0.2858), (3.266, -0.5792, 0.2858), (3.118, -1.131, 0.2858)], [], [(4, 5, 1, 0), (5, 6, 2, 1), (3, 2, 8, 9), (7, 4, 0, 3), (0, 1, 2, 3), (7, 6, 5, 4), (9, 8, 12, 13), (7, 3, 9, 11), (6, 7, 11, 10), (2, 6, 10, 8), (13, 12, 16, 17), (11, 9, 13, 15), (10, 11, 15, 14), (8, 10, 14, 12), (17, 16, 20, 21), (15, 13, 17, 19), (14, 15, 19, 18), (12, 14, 18, 16), (21, 20, 24, 25), (19, 17, 21, 23), (18, 19, 23, 22), (16, 18, 22, 20), (25, 24, 28, 29), (23, 21, 25, 27), (22, 23, 27, 26), (20, 22, 26, 24), (29, 28, 32, 33), (27, 25, 29, 31), (26, 27, 31, 30), (24, 26, 30, 28), (33, 32, 36, 37), (31, 29, 33, 35), (30, 31, 35, 34), (28, 30, 34, 32), (38, 39, 37, 36), (35, 33, 37, 39), (34, 35, 39, 38), (32, 34, 38, 36)])
me_cube_004.materials.append(mat_material_002)
me_cube_004.use_remesh_preserve_volume = False
me_cube_004.use_remesh_preserve_attributes = False
me_cube_004.use_mirror_vertex_groups = False
me_cube_004.update()
me_cube_003 = bpy.data.meshes.new('Cube.003')
me_cube_003.from_pydata([(-0.2573, -0.1801, -0.2221), (-0.1801, 0.2573, -0.2221), (0.2573, 0.1801, -0.2221), (0.1801, -0.2573, -0.2221), (-0.2573, -0.1801, 0.2221), (-0.1801, 0.2573, 0.2221), (0.2573, 0.1801, 0.2221), (0.1801, -0.2573, 0.2221), (0.2998, 0.4214, -0.467), (0.1376, -0.4985, -0.467), (0.2998, 0.4214, 0.467), (0.1376, -0.4985, 0.467), (1.198, 0.263, -0.467), (1.036, -0.6569, -0.467), (1.198, 0.263, 0.467), (1.036, -0.6569, 0.467), (1.168, 0.09151, -0.2929), (1.066, -0.4854, -0.2929), (1.168, 0.09151, 0.2929), (1.066, -0.4854, 0.2929), (1.786, -0.01748, -0.2929), (1.684, -0.5944, -0.2929), (1.786, -0.01748, 0.2929), (1.684, -0.5944, 0.2929), (1.76, -0.165, -0.1431), (1.71, -0.4469, -0.1431), (1.76, -0.165, 0.1431), (1.71, -0.4469, 0.1431), (2.653, -0.3224, -0.1431), (2.603, -0.6043, -0.1431), (2.653, -0.3224, 0.1431), (2.603, -0.6043, 0.1431), (2.665, -0.2553, -0.2113), (2.591, -0.6715, -0.2113), (2.665, -0.2553, 0.2113), (2.591, -0.6715, 0.2113), (3.073, -0.3273, -0.2113), (2.999, -0.7435, -0.2113), (3.073, -0.3273, 0.2113), (2.999, -0.7435, 0.2113), (0.4028, 0.4032, -0.36), (0.4028, 0.4032, 0.36), (1.095, 0.2812, -0.36), (1.095, 0.2812, 0.36), (0.4287, 0.5499, -0.36), (0.4287, 0.5499, 0.36), (1.121, 0.4278, -0.36), (1.121, 0.4278, 0.36), (0.3773, -0.5408, -0.2178), (0.3773, -0.5408, 0.2178), (0.7961, -0.6146, -0.2178), (0.7961, -0.6146, 0.2178), (0.3056, -0.9475, -0.2178), (0.3056, -0.9475, 0.2178), (0.7244, -1.021, -0.2178), (0.7244, -1.021, 0.2178), (0.2623, -0.9399, -0.2628), (0.2623, -0.9399, 0.2628), (0.7677, -1.029, -0.2628), (0.7677, -1.029, 0.2628), (0.1854, -1.376, -0.2628), (0.1854, -1.376, 0.2628), (0.6908, -1.465, -0.2628), (0.6908, -1.465, 0.2628), (2.764, -0.4005, 0.4278), (2.735, -0.5691, 0.4278), (2.93, -0.4297, 0.4278), (2.9, -0.5982, 0.4278), (2.793, -0.2778, -0.07887), (2.793, -0.2778, 0.07887), (2.945, -0.3047, -0.07887), (2.945, -0.3047, 0.07887), (2.858, 0.09103, -0.07887), (2.858, 0.09103, 0.07887), (3.01, 0.06417, -0.07887), (3.01, 0.06417, 0.07887), (2.796, 0.102, -0.1431), (2.796, 0.102, 0.1431), (3.072, 0.05322, -0.1431), (3.072, 0.05322, 0.1431), (2.839, 0.3512, -0.1431), (2.839, 0.3512, 0.1431), (3.116, 0.3025, -0.1431), (3.116, 0.3025, 0.1431), (2.576, 0.2304, -0.04316), (2.576, 0.2304, 0.04316), (2.59, 0.3056, -0.04316), (2.59, 0.3056, 0.04316), (2.386, 0.264, -0.04316), (2.386, 0.264, 0.04316), (2.399, 0.3392, -0.04316), (2.399, 0.3392, 0.04316), (2.368, 0.1659, -0.1558), (2.368, 0.1659, 0.1558), (2.416, 0.4373, -0.1558), (2.416, 0.4373, 0.1558), (2.057, 0.2207, -0.1558), (2.057, 0.2207, 0.1558), (2.105, 0.4921, -0.1558), (2.105, 0.4921, 0.1558)], [], [(4, 5, 1, 0), (5, 6, 2, 1), (3, 2, 8, 9), (7, 4, 0, 3), (0, 1, 2, 3), (7, 6, 5, 4), (9, 8, 12, 13), (7, 3, 9, 11), (6, 7, 11, 10), (2, 6, 10, 8), (13, 12, 16, 17), (15, 11, 49, 51), (10, 11, 15, 14), (10, 14, 43, 41), (17, 16, 20, 21), (15, 13, 17, 19), (14, 15, 19, 18), (12, 14, 18, 16), (21, 20, 24, 25), (19, 17, 21, 23), (18, 19, 23, 22), (16, 18, 22, 20), (25, 24, 28, 29), (23, 21, 25, 27), (22, 23, 27, 26), (20, 22, 26, 24), (29, 28, 32, 33), (27, 25, 29, 31), (26, 27, 31, 30), (24, 26, 30, 28), (33, 32, 36, 37), (31, 29, 33, 35), (30, 31, 35, 34), (28, 30, 34, 32), (38, 39, 37, 36), (35, 33, 37, 39), (38, 34, 64, 66), (34, 38, 71, 69), (41, 43, 47, 45), (12, 8, 40, 42), (14, 12, 42, 43), (8, 10, 41, 40), (44, 45, 47, 46), (42, 40, 44, 46), (43, 42, 46, 47), (40, 41, 45, 44), (51, 49, 53, 55), (9, 13, 50, 48), (13, 15, 51, 50), (11, 9, 48, 49), (55, 53, 57, 59), (48, 50, 54, 52), (50, 51, 55, 54), (49, 48, 52, 53), (59, 57, 61, 63), (52, 54, 58, 56), (54, 55, 59, 58), (53, 52, 56, 57), (61, 60, 62, 63), (56, 58, 62, 60), (58, 59, 63, 62), (57, 56, 60, 61), (64, 65, 67, 66), (35, 39, 67, 65), (39, 38, 66, 67), (34, 35, 65, 64), (69, 71, 75, 73), (36, 32, 68, 70), (38, 36, 70, 71), (32, 34, 69, 68), (73, 75, 79, 77), (70, 68, 72, 74), (71, 70, 74, 75), (68, 69, 73, 72), (77, 79, 83, 81), (74, 72, 76, 78), (75, 74, 78, 79), (72, 73, 77, 76), (80, 81, 83, 82), (78, 76, 80, 82), (79, 78, 82, 83), (80, 76, 84, 86), (86, 84, 88, 90), (77, 81, 87, 85), (81, 80, 86, 87), (76, 77, 85, 84), (90, 88, 92, 94), (85, 87, 91, 89), (87, 86, 90, 91), (84, 85, 89, 88), (94, 92, 96, 98), (89, 91, 95, 93), (91, 90, 94, 95), (88, 89, 93, 92), (96, 97, 99, 98), (93, 95, 99, 97), (95, 94, 98, 99), (92, 93, 97, 96)])
me_cube_003.materials.append(mat_material_002)
me_cube_003.use_remesh_preserve_volume = False
me_cube_003.use_remesh_preserve_attributes = False
me_cube_003.use_mirror_vertex_groups = False
me_cube_003.update()
me_cube_002 = bpy.data.meshes.new('Cube.002')
me_cube_002.from_pydata([(-0.2, -0.2, -0.2), (-0.2, 0.2, -0.2), (0.2, 0.2, -0.2), (0.2, -0.2, -0.2), (-0.2, -0.2, 0.2), (-0.2, 0.2, 0.2), (0.2, 0.2, 0.2), (0.2, -0.2, 0.2), (0.6582, 0.2599, -0.2599), (0.6582, -0.2599, -0.2599), (0.6582, 0.2599, 0.2599), (0.6582, -0.2599, 0.2599), (1.153, 0.2599, -0.2599), (1.153, -0.2599, -0.2599), (1.153, 0.2599, 0.2599), (1.153, -0.2599, 0.2599), (1.153, 0.09618, -0.09618), (1.153, -0.09618, -0.09618), (1.153, 0.09618, 0.09618), (1.153, -0.09618, 0.09618), (1.357, 0.09618, -0.09618), (1.357, -0.09618, -0.09618), (1.357, 0.09618, 0.09618), (1.357, -0.09618, 0.09618), (1.357, 0.2333, -0.2333), (1.357, -0.2333, -0.2333), (1.357, 0.2333, 0.2333), (1.357, -0.2333, 0.2333), (1.849, 0.2333, -0.2333), (1.849, -0.2333, -0.2333), (1.849, 0.2333, 0.2333), (1.849, -0.2333, 0.2333), (1.849, 0.1611, -0.1611), (1.849, -0.1611, -0.1611), (1.849, 0.1611, 0.1611), (1.849, -0.1611, 0.1611), (1.943, 0.1611, -0.1611), (1.943, -0.1611, -0.1611), (1.943, 0.1611, 0.1611), (1.943, -0.1611, 0.1611), (1.943, 0.2197, -0.2197), (1.943, -0.2197, -0.2197), (1.943, 0.2197, 0.2197), (1.943, -0.2197, 0.2197), (2.386, 0.2197, -0.2197), (2.386, -0.2197, -0.2197), (2.386, 0.2197, 0.2197), (2.386, -0.2197, 0.2197), (0.7424, 0.2599, -0.1714), (0.7424, 0.2599, 0.1714), (1.068, 0.2599, -0.1714), (1.068, 0.2599, 0.1714), (0.7424, 0.4984, -0.1714), (0.7424, 0.4984, 0.1714), (1.068, 0.4984, -0.1714), (1.068, 0.4984, 0.1714), (0.8327, 0.9022, -0.07652), (0.8327, 0.9022, 0.07652), (0.9783, 0.9022, -0.07652), (0.9783, 0.9022, 0.07652), (1.499, -0.4489, -0.09856), (1.499, -0.4489, 0.09856), (1.707, -0.4489, -0.09856), (1.707, -0.4489, 0.09856), (1.499, -0.6863, -0.09856), (1.499, -0.6863, 0.09856), (1.707, -0.6863, -0.09856), (1.707, -0.6863, 0.09856), (1.441, -0.6863, -0.1541), (1.441, -0.6863, 0.1541), (1.765, -0.6863, -0.1541), (1.765, -0.6863, 0.1541), (1.441, -0.964, -0.1541), (1.441, -0.964, 0.1541), (1.765, -0.964, -0.1541), (1.765, -0.964, 0.1541), (2.08, 0.08423, 0.3821), (2.08, -0.08423, 0.3821), (2.25, 0.08423, 0.3821), (2.25, -0.08423, 0.3821), (2.08, 0.08423, 0.5987), (2.08, -0.08423, 0.5987), (2.25, 0.08423, 0.5987), (2.25, -0.08423, 0.5987), (2.014, 0.1498, 0.5987), (2.014, -0.1498, 0.5987), (2.316, 0.1498, 0.5987), (2.316, -0.1498, 0.5987), (2.014, 0.1498, 0.8829), (2.014, -0.1498, 0.8829), (2.316, 0.1498, 0.8829), (2.316, -0.1498, 0.8829), (2.131, 0.03376, 1.045), (2.131, -0.03376, 1.045), (2.199, 0.03376, 1.045), (2.199, -0.03376, 1.045), (0.7956, 0.1155, -0.3851), (0.7956, -0.1155, -0.3851), (1.015, 0.1155, -0.3851), (1.015, -0.1155, -0.3851), (0.7956, 0.1155, -0.5797), (0.7956, -0.1155, -0.5797), (1.015, 0.1155, -0.5797), (1.015, -0.1155, -0.5797), (0.7256, 0.1891, -0.5797), (0.7256, -0.1891, -0.5797), (1.085, 0.1891, -0.5797), (1.085, -0.1891, -0.5797), (0.7256, 0.1891, -0.8996), (0.7256, -0.1891, -0.8996), (1.085, 0.1891, -0.8996), (1.085, -0.1891, -0.8996)], [], [(4, 5, 1, 0), (5, 6, 2, 1), (3, 2, 8, 9), (7, 4, 0, 3), (0, 1, 2, 3), (7, 6, 5, 4), (8, 12, 98, 96), (7, 3, 9, 11), (6, 7, 11, 10), (2, 6, 10, 8), (13, 12, 16, 17), (11, 9, 13, 15), (10, 11, 15, 14), (10, 14, 51, 49), (17, 16, 20, 21), (15, 13, 17, 19), (14, 15, 19, 18), (12, 14, 18, 16), (21, 20, 24, 25), (19, 17, 21, 23), (18, 19, 23, 22), (16, 18, 22, 20), (25, 24, 28, 29), (23, 21, 25, 27), (22, 23, 27, 26), (20, 22, 26, 24), (29, 28, 32, 33), (31, 27, 61, 63), (26, 27, 31, 30), (24, 26, 30, 28), (33, 32, 36, 37), (31, 29, 33, 35), (30, 31, 35, 34), (28, 30, 34, 32), (37, 36, 40, 41), (35, 33, 37, 39), (34, 35, 39, 38), (32, 34, 38, 36), (41, 40, 44, 45), (39, 37, 41, 43), (38, 39, 43, 42), (36, 38, 42, 40), (46, 47, 45, 44), (43, 41, 45, 47), (46, 42, 76, 78), (40, 42, 46, 44), (49, 51, 55, 53), (12, 8, 48, 50), (14, 12, 50, 51), (8, 10, 49, 48), (53, 55, 59, 57), (50, 48, 52, 54), (51, 50, 54, 55), (48, 49, 53, 52), (56, 57, 59, 58), (54, 52, 56, 58), (55, 54, 58, 59), (52, 53, 57, 56), (63, 61, 65, 67), (25, 29, 62, 60), (29, 31, 63, 62), (27, 25, 60, 61), (67, 65, 69, 71), (60, 62, 66, 64), (62, 63, 67, 66), (61, 60, 64, 65), (71, 69, 73, 75), (64, 66, 70, 68), (66, 67, 71, 70), (65, 64, 68, 69), (73, 72, 74, 75), (68, 70, 74, 72), (70, 71, 75, 74), (69, 68, 72, 73), (78, 76, 80, 82), (43, 47, 79, 77), (47, 46, 78, 79), (42, 43, 77, 76), (82, 80, 84, 86), (77, 79, 83, 81), (79, 78, 82, 83), (76, 77, 81, 80), (86, 84, 88, 90), (81, 83, 87, 85), (83, 82, 86, 87), (80, 81, 85, 84), (90, 88, 92, 94), (85, 87, 91, 89), (87, 86, 90, 91), (84, 85, 89, 88), (92, 93, 95, 94), (89, 91, 95, 93), (91, 90, 94, 95), (88, 89, 93, 92), (96, 98, 102, 100), (13, 9, 97, 99), (12, 13, 99, 98), (9, 8, 96, 97), (100, 102, 106, 104), (99, 97, 101, 103), (98, 99, 103, 102), (97, 96, 100, 101), (104, 106, 110, 108), (103, 101, 105, 107), (102, 103, 107, 106), (101, 100, 104, 105), (109, 108, 110, 111), (107, 105, 109, 111), (106, 107, 111, 110), (105, 104, 108, 109)])
me_cube_002.materials.append(mat_material_002)
me_cube_002.use_remesh_preserve_volume = False
me_cube_002.use_remesh_preserve_attributes = False
me_cube_002.use_mirror_vertex_groups = False
me_cube_002.update()
me_cube_001 = bpy.data.meshes.new('Cube.001')
me_cube_001.from_pydata([(-0.2, -0.2, -0.2), (-0.2, 0.2, -0.2), (0.2, 0.2, -0.2), (0.2, -0.2, -0.2), (-0.2, -0.2, 0.2), (-0.2, 0.2, 0.2), (0.2, 0.2, 0.2), (0.2, -0.2, 0.2), (0.2, 0.488, -0.488), (0.2, -0.488, -0.488), (0.2, 0.488, 0.488), (0.2, -0.488, 0.488), (1.113, 0.488, -0.488), (1.113, -0.488, -0.488), (1.113, 0.488, 0.488), (1.113, -0.488, 0.488), (1.541, 0.1369, -0.1369), (1.541, -0.1369, -0.1369), (1.541, 0.1369, 0.1369), (1.541, -0.1369, 0.1369), (2.094, 0.1369, -0.1369), (2.094, -0.1369, -0.1369), (2.094, 0.1369, 0.1369), (2.094, -0.1369, 0.1369), (2.094, 0.2594, -0.2594), (2.094, -0.2594, -0.2594), (2.094, 0.2594, 0.2594), (2.094, -0.2594, 0.2594), (2.612, 0.2594, -0.2594), (2.612, -0.2594, -0.2594), (2.612, 0.2594, 0.2594), (2.612, -0.2594, 0.2594), (2.266, 0.4594, -0.08705), (2.266, 0.4594, 0.08705), (2.44, 0.4594, -0.08705), (2.44, 0.4594, 0.08705), (2.266, 0.775, -0.08705), (2.266, 0.775, 0.08705), (2.44, 0.775, -0.08705), (2.44, 0.775, 0.08705), (2.222, 0.775, -0.1308), (2.222, 0.775, 0.1308), (2.484, 0.775, -0.1308), (2.484, 0.775, 0.1308), (2.222, 1.023, -0.1308), (2.222, 1.023, 0.1308), (2.484, 1.023, -0.1308), (2.484, 1.023, 0.1308), (2.136, -0.2594, -0.2176), (2.136, -0.2594, 0.2176), (2.571, -0.2594, -0.2176), (2.571, -0.2594, 0.2176), (2.136, -0.3721, -0.2176), (2.136, -0.3721, 0.2176), (2.571, -0.3721, -0.2176), (2.571, -0.3721, 0.2176), (0.2851, -0.488, -0.397), (0.2851, -0.488, 0.397), (1.028, -0.488, -0.397), (1.028, -0.488, 0.397), (0.2851, -0.612, -0.397), (0.2851, -0.612, 0.397), (1.028, -0.612, -0.397), (1.028, -0.612, 0.397), (0.5333, 0.1317, 0.488), (0.5333, -0.1317, 0.488), (0.7798, 0.1317, 0.488), (0.7798, -0.1317, 0.488), (0.5333, 0.1317, 0.7917), (0.5333, -0.1317, 0.7917), (0.7798, 0.1317, 0.7917), (0.7798, -0.1317, 0.7917), (0.4235, 0.2491, 0.7917), (0.4235, -0.2491, 0.7917), (0.8896, 0.2491, 0.7917), (0.8896, -0.2491, 0.7917), (0.4235, 0.2491, 1.232), (0.4235, -0.2491, 1.232), (0.8896, 0.2491, 1.232), (0.8896, -0.2491, 1.232)], [], [(4, 5, 1, 0), (5, 6, 2, 1), (3, 2, 8, 9), (7, 4, 0, 3), (0, 1, 2, 3), (7, 6, 5, 4), (9, 8, 12, 13), (7, 3, 9, 11), (6, 7, 11, 10), (2, 6, 10, 8), (13, 12, 16, 17), (15, 11, 57, 59), (14, 10, 64, 66), (8, 10, 14, 12), (17, 16, 20, 21), (15, 13, 17, 19), (14, 15, 19, 18), (12, 14, 18, 16), (21, 20, 24, 25), (19, 17, 21, 23), (18, 19, 23, 22), (16, 18, 22, 20), (25, 24, 28, 29), (23, 21, 25, 27), (22, 23, 27, 26), (20, 22, 26, 24), (30, 31, 29, 28), (31, 27, 49, 51), (26, 27, 31, 30), (26, 30, 35, 33), (33, 35, 39, 37), (28, 24, 32, 34), (30, 28, 34, 35), (24, 26, 33, 32), (37, 39, 43, 41), (34, 32, 36, 38), (35, 34, 38, 39), (32, 33, 37, 36), (41, 43, 47, 45), (38, 36, 40, 42), (39, 38, 42, 43), (36, 37, 41, 40), (44, 45, 47, 46), (42, 40, 44, 46), (43, 42, 46, 47), (40, 41, 45, 44), (51, 49, 53, 55), (25, 29, 50, 48), (29, 31, 51, 50), (27, 25, 48, 49), (53, 52, 54, 55), (48, 50, 54, 52), (50, 51, 55, 54), (49, 48, 52, 53), (59, 57, 61, 63), (9, 13, 58, 56), (13, 15, 59, 58), (11, 9, 56, 57), (61, 60, 62, 63), (56, 58, 62, 60), (58, 59, 63, 62), (57, 56, 60, 61), (66, 64, 68, 70), (11, 15, 67, 65), (15, 14, 66, 67), (10, 11, 65, 64), (70, 68, 72, 74), (65, 67, 71, 69), (67, 66, 70, 71), (64, 65, 69, 68), (74, 72, 76, 78), (69, 71, 75, 73), (71, 70, 74, 75), (68, 69, 73, 72), (76, 77, 79, 78), (73, 75, 79, 77), (75, 74, 78, 79), (72, 73, 77, 76)])
me_cube_001.materials.append(mat_material_002)
me_cube_001.use_remesh_preserve_volume = False
me_cube_001.use_remesh_preserve_attributes = False
me_cube_001.use_mirror_vertex_groups = False
me_cube_001.update()
me_cylinder_014 = bpy.data.meshes.new('Cylinder.014')
me_cylinder_014.from_pydata([(4.441e-16, -1.0, -1.0), (-1.323e-23, 1.0, -1.0), (0.866, -1.0, -0.5), (0.866, 1.0, -0.5), (0.866, -1.0, 0.5), (0.866, 1.0, 0.5), (-8.742e-08, -1.0, 1.0), (-8.742e-08, 1.0, 1.0), (-0.866, -1.0, 0.5), (-0.866, 1.0, 0.5), (-0.866, -1.0, -0.5), (-0.866, 1.0, -0.5), (-3.974e-09, 1.0, -0.8), (0.6928, 1.0, -0.4), (0.6928, 1.0, 0.4), (-7.391e-08, 1.0, 0.8), (-0.6928, 1.0, 0.4), (-0.6928, 1.0, -0.4), (-4.269e-08, -0.8, -0.8), (0.6928, -0.8, -0.4), (0.6928, -0.8, 0.4), (-1.126e-07, -0.8, 0.8), (-0.6928, -0.8, 0.4), (-0.6928, -0.8, -0.4)], [], [(0, 1, 3, 2), (2, 3, 5, 4), (4, 5, 7, 6), (6, 7, 9, 8), (1, 11, 17, 12), (10, 11, 1, 0), (8, 9, 11, 10), (0, 2, 4, 6, 8, 10), (12, 17, 23, 18), (11, 9, 16, 17), (9, 7, 15, 16), (7, 5, 14, 15), (5, 3, 13, 14), (3, 1, 12, 13), (19, 18, 23, 22, 21, 20), (17, 16, 22, 23), (16, 15, 21, 22), (15, 14, 20, 21), (14, 13, 19, 20), (13, 12, 18, 19)])
me_cylinder_014.materials.append(mat_material_001)
me_cylinder_014.use_remesh_preserve_volume = False
me_cylinder_014.use_remesh_preserve_attributes = False
me_cylinder_014.use_mirror_vertex_groups = False
me_cylinder_014.update()
me_cylinder_013 = bpy.data.meshes.new('Cylinder.013')
me_cylinder_013.from_pydata([(4.441e-16, -1.0, -1.0), (-1.323e-23, 1.0, -1.0), (0.866, -1.0, -0.5), (0.866, 1.0, -0.5), (0.866, -1.0, 0.5), (0.866, 1.0, 0.5), (-8.742e-08, -1.0, 1.0), (-8.742e-08, 1.0, 1.0), (-0.866, -1.0, 0.5), (-0.866, 1.0, 0.5), (-0.866, -1.0, -0.5), (-0.866, 1.0, -0.5), (-3.974e-09, 1.0, -0.8), (0.6928, 1.0, -0.4), (0.6928, 1.0, 0.4), (-7.391e-08, 1.0, 0.8), (-0.6928, 1.0, 0.4), (-0.6928, 1.0, -0.4), (-4.269e-08, -0.8, -0.8), (0.6928, -0.8, -0.4), (0.6928, -0.8, 0.4), (-1.126e-07, -0.8, 0.8), (-0.6928, -0.8, 0.4), (-0.6928, -0.8, -0.4)], [], [(0, 1, 3, 2), (2, 3, 5, 4), (4, 5, 7, 6), (6, 7, 9, 8), (1, 11, 17, 12), (10, 11, 1, 0), (8, 9, 11, 10), (0, 2, 4, 6, 8, 10), (12, 17, 23, 18), (11, 9, 16, 17), (9, 7, 15, 16), (7, 5, 14, 15), (5, 3, 13, 14), (3, 1, 12, 13), (19, 18, 23, 22, 21, 20), (17, 16, 22, 23), (16, 15, 21, 22), (15, 14, 20, 21), (14, 13, 19, 20), (13, 12, 18, 19)])
me_cylinder_013.materials.append(mat_material_001)
me_cylinder_013.use_remesh_preserve_volume = False
me_cylinder_013.use_remesh_preserve_attributes = False
me_cylinder_013.use_mirror_vertex_groups = False
me_cylinder_013.update()
me_cylinder_012 = bpy.data.meshes.new('Cylinder.012')
me_cylinder_012.from_pydata([(4.441e-16, -1.0, -1.0), (-1.323e-23, 1.0, -1.0), (0.866, -1.0, -0.5), (0.866, 1.0, -0.5), (0.866, -1.0, 0.5), (0.866, 1.0, 0.5), (-8.742e-08, -1.0, 1.0), (-8.742e-08, 1.0, 1.0), (-0.866, -1.0, 0.5), (-0.866, 1.0, 0.5), (-0.866, -1.0, -0.5), (-0.866, 1.0, -0.5), (-3.974e-09, 1.0, -0.8), (0.6928, 1.0, -0.4), (0.6928, 1.0, 0.4), (-7.391e-08, 1.0, 0.8), (-0.6928, 1.0, 0.4), (-0.6928, 1.0, -0.4), (-4.269e-08, -0.8, -0.8), (0.6928, -0.8, -0.4), (0.6928, -0.8, 0.4), (-1.126e-07, -0.8, 0.8), (-0.6928, -0.8, 0.4), (-0.6928, -0.8, -0.4)], [], [(0, 1, 3, 2), (2, 3, 5, 4), (4, 5, 7, 6), (6, 7, 9, 8), (1, 11, 17, 12), (10, 11, 1, 0), (8, 9, 11, 10), (0, 2, 4, 6, 8, 10), (12, 17, 23, 18), (11, 9, 16, 17), (9, 7, 15, 16), (7, 5, 14, 15), (5, 3, 13, 14), (3, 1, 12, 13), (19, 18, 23, 22, 21, 20), (17, 16, 22, 23), (16, 15, 21, 22), (15, 14, 20, 21), (14, 13, 19, 20), (13, 12, 18, 19)])
me_cylinder_012.materials.append(mat_material_001)
me_cylinder_012.use_remesh_preserve_volume = False
me_cylinder_012.use_remesh_preserve_attributes = False
me_cylinder_012.use_mirror_vertex_groups = False
me_cylinder_012.update()
me_cylinder_011 = bpy.data.meshes.new('Cylinder.011')
me_cylinder_011.from_pydata([(4.441e-16, -1.0, -1.0), (-1.323e-23, 1.0, -1.0), (0.866, -1.0, -0.5), (0.866, 1.0, -0.5), (0.866, -1.0, 0.5), (0.866, 1.0, 0.5), (-8.742e-08, -1.0, 1.0), (-8.742e-08, 1.0, 1.0), (-0.866, -1.0, 0.5), (-0.866, 1.0, 0.5), (-0.866, -1.0, -0.5), (-0.866, 1.0, -0.5), (-3.974e-09, 1.0, -0.8), (0.6928, 1.0, -0.4), (0.6928, 1.0, 0.4), (-7.391e-08, 1.0, 0.8), (-0.6928, 1.0, 0.4), (-0.6928, 1.0, -0.4), (-4.269e-08, -0.8, -0.8), (0.6928, -0.8, -0.4), (0.6928, -0.8, 0.4), (-1.126e-07, -0.8, 0.8), (-0.6928, -0.8, 0.4), (-0.6928, -0.8, -0.4)], [], [(0, 1, 3, 2), (2, 3, 5, 4), (4, 5, 7, 6), (6, 7, 9, 8), (1, 11, 17, 12), (10, 11, 1, 0), (8, 9, 11, 10), (0, 2, 4, 6, 8, 10), (12, 17, 23, 18), (11, 9, 16, 17), (9, 7, 15, 16), (7, 5, 14, 15), (5, 3, 13, 14), (3, 1, 12, 13), (19, 18, 23, 22, 21, 20), (17, 16, 22, 23), (16, 15, 21, 22), (15, 14, 20, 21), (14, 13, 19, 20), (13, 12, 18, 19)])
me_cylinder_011.materials.append(mat_material_001)
me_cylinder_011.use_remesh_preserve_volume = False
me_cylinder_011.use_remesh_preserve_attributes = False
me_cylinder_011.use_mirror_vertex_groups = False
me_cylinder_011.update()
me_cylinder_010 = bpy.data.meshes.new('Cylinder.010')
me_cylinder_010.from_pydata([(4.441e-16, -1.0, -1.0), (-1.323e-23, 1.0, -1.0), (0.866, -1.0, -0.5), (0.866, 1.0, -0.5), (0.866, -1.0, 0.5), (0.866, 1.0, 0.5), (-8.742e-08, -1.0, 1.0), (-8.742e-08, 1.0, 1.0), (-0.866, -1.0, 0.5), (-0.866, 1.0, 0.5), (-0.866, -1.0, -0.5), (-0.866, 1.0, -0.5), (-3.974e-09, 1.0, -0.8), (0.6928, 1.0, -0.4), (0.6928, 1.0, 0.4), (-7.391e-08, 1.0, 0.8), (-0.6928, 1.0, 0.4), (-0.6928, 1.0, -0.4), (-4.269e-08, -0.8, -0.8), (0.6928, -0.8, -0.4), (0.6928, -0.8, 0.4), (-1.126e-07, -0.8, 0.8), (-0.6928, -0.8, 0.4), (-0.6928, -0.8, -0.4)], [], [(0, 1, 3, 2), (2, 3, 5, 4), (4, 5, 7, 6), (6, 7, 9, 8), (1, 11, 17, 12), (10, 11, 1, 0), (8, 9, 11, 10), (0, 2, 4, 6, 8, 10), (12, 17, 23, 18), (11, 9, 16, 17), (9, 7, 15, 16), (7, 5, 14, 15), (5, 3, 13, 14), (3, 1, 12, 13), (19, 18, 23, 22, 21, 20), (17, 16, 22, 23), (16, 15, 21, 22), (15, 14, 20, 21), (14, 13, 19, 20), (13, 12, 18, 19)])
me_cylinder_010.materials.append(mat_material_001)
me_cylinder_010.use_remesh_preserve_volume = False
me_cylinder_010.use_remesh_preserve_attributes = False
me_cylinder_010.use_mirror_vertex_groups = False
me_cylinder_010.update()
me_cylinder_009 = bpy.data.meshes.new('Cylinder.009')
me_cylinder_009.from_pydata([(4.441e-16, -1.0, -1.0), (-1.323e-23, 1.0, -1.0), (0.866, -1.0, -0.5), (0.866, 1.0, -0.5), (0.866, -1.0, 0.5), (0.866, 1.0, 0.5), (-8.742e-08, -1.0, 1.0), (-8.742e-08, 1.0, 1.0), (-0.866, -1.0, 0.5), (-0.866, 1.0, 0.5), (-0.866, -1.0, -0.5), (-0.866, 1.0, -0.5), (-3.974e-09, 1.0, -0.8), (0.6928, 1.0, -0.4), (0.6928, 1.0, 0.4), (-7.391e-08, 1.0, 0.8), (-0.6928, 1.0, 0.4), (-0.6928, 1.0, -0.4), (-4.269e-08, -0.8, -0.8), (0.6928, -0.8, -0.4), (0.6928, -0.8, 0.4), (-1.126e-07, -0.8, 0.8), (-0.6928, -0.8, 0.4), (-0.6928, -0.8, -0.4)], [], [(0, 1, 3, 2), (2, 3, 5, 4), (4, 5, 7, 6), (6, 7, 9, 8), (1, 11, 17, 12), (10, 11, 1, 0), (8, 9, 11, 10), (0, 2, 4, 6, 8, 10), (12, 17, 23, 18), (11, 9, 16, 17), (9, 7, 15, 16), (7, 5, 14, 15), (5, 3, 13, 14), (3, 1, 12, 13), (19, 18, 23, 22, 21, 20), (17, 16, 22, 23), (16, 15, 21, 22), (15, 14, 20, 21), (14, 13, 19, 20), (13, 12, 18, 19)])
me_cylinder_009.materials.append(mat_material_001)
me_cylinder_009.use_remesh_preserve_volume = False
me_cylinder_009.use_remesh_preserve_attributes = False
me_cylinder_009.use_mirror_vertex_groups = False
me_cylinder_009.update()
me_cylinder_008 = bpy.data.meshes.new('Cylinder.008')
me_cylinder_008.from_pydata([(4.441e-16, -1.0, -1.0), (-1.323e-23, 1.0, -1.0), (0.866, -1.0, -0.5), (0.866, 1.0, -0.5), (0.866, -1.0, 0.5), (0.866, 1.0, 0.5), (-8.742e-08, -1.0, 1.0), (-8.742e-08, 1.0, 1.0), (-0.866, -1.0, 0.5), (-0.866, 1.0, 0.5), (-0.866, -1.0, -0.5), (-0.866, 1.0, -0.5), (-3.974e-09, 1.0, -0.8), (0.6928, 1.0, -0.4), (0.6928, 1.0, 0.4), (-7.391e-08, 1.0, 0.8), (-0.6928, 1.0, 0.4), (-0.6928, 1.0, -0.4), (-4.269e-08, -0.8, -0.8), (0.6928, -0.8, -0.4), (0.6928, -0.8, 0.4), (-1.126e-07, -0.8, 0.8), (-0.6928, -0.8, 0.4), (-0.6928, -0.8, -0.4)], [], [(0, 1, 3, 2), (2, 3, 5, 4), (4, 5, 7, 6), (6, 7, 9, 8), (1, 11, 17, 12), (10, 11, 1, 0), (8, 9, 11, 10), (0, 2, 4, 6, 8, 10), (12, 17, 23, 18), (11, 9, 16, 17), (9, 7, 15, 16), (7, 5, 14, 15), (5, 3, 13, 14), (3, 1, 12, 13), (19, 18, 23, 22, 21, 20), (17, 16, 22, 23), (16, 15, 21, 22), (15, 14, 20, 21), (14, 13, 19, 20), (13, 12, 18, 19)])
me_cylinder_008.materials.append(mat_material_001)
me_cylinder_008.use_remesh_preserve_volume = False
me_cylinder_008.use_remesh_preserve_attributes = False
me_cylinder_008.use_mirror_vertex_groups = False
me_cylinder_008.update()
me_cylinder_007 = bpy.data.meshes.new('Cylinder.007')
me_cylinder_007.from_pydata([(4.441e-16, -1.0, -1.0), (-1.323e-23, 1.0, -1.0), (0.866, -1.0, -0.5), (0.866, 1.0, -0.5), (0.866, -1.0, 0.5), (0.866, 1.0, 0.5), (-8.742e-08, -1.0, 1.0), (-8.742e-08, 1.0, 1.0), (-0.866, -1.0, 0.5), (-0.866, 1.0, 0.5), (-0.866, -1.0, -0.5), (-0.866, 1.0, -0.5), (-3.974e-09, 1.0, -0.8), (0.6928, 1.0, -0.4), (0.6928, 1.0, 0.4), (-7.391e-08, 1.0, 0.8), (-0.6928, 1.0, 0.4), (-0.6928, 1.0, -0.4), (-4.269e-08, -0.8, -0.8), (0.6928, -0.8, -0.4), (0.6928, -0.8, 0.4), (-1.126e-07, -0.8, 0.8), (-0.6928, -0.8, 0.4), (-0.6928, -0.8, -0.4)], [], [(0, 1, 3, 2), (2, 3, 5, 4), (4, 5, 7, 6), (6, 7, 9, 8), (1, 11, 17, 12), (10, 11, 1, 0), (8, 9, 11, 10), (0, 2, 4, 6, 8, 10), (12, 17, 23, 18), (11, 9, 16, 17), (9, 7, 15, 16), (7, 5, 14, 15), (5, 3, 13, 14), (3, 1, 12, 13), (19, 18, 23, 22, 21, 20), (17, 16, 22, 23), (16, 15, 21, 22), (15, 14, 20, 21), (14, 13, 19, 20), (13, 12, 18, 19)])
me_cylinder_007.materials.append(mat_material_001)
me_cylinder_007.use_remesh_preserve_volume = False
me_cylinder_007.use_remesh_preserve_attributes = False
me_cylinder_007.use_mirror_vertex_groups = False
me_cylinder_007.update()
me_cylinder_006 = bpy.data.meshes.new('Cylinder.006')
me_cylinder_006.from_pydata([(4.441e-16, -1.0, -1.0), (-1.323e-23, 1.0, -1.0), (0.866, -1.0, -0.5), (0.866, 1.0, -0.5), (0.866, -1.0, 0.5), (0.866, 1.0, 0.5), (-8.742e-08, -1.0, 1.0), (-8.742e-08, 1.0, 1.0), (-0.866, -1.0, 0.5), (-0.866, 1.0, 0.5), (-0.866, -1.0, -0.5), (-0.866, 1.0, -0.5), (-3.974e-09, 1.0, -0.8), (0.6928, 1.0, -0.4), (0.6928, 1.0, 0.4), (-7.391e-08, 1.0, 0.8), (-0.6928, 1.0, 0.4), (-0.6928, 1.0, -0.4), (-4.269e-08, -0.8, -0.8), (0.6928, -0.8, -0.4), (0.6928, -0.8, 0.4), (-1.126e-07, -0.8, 0.8), (-0.6928, -0.8, 0.4), (-0.6928, -0.8, -0.4)], [], [(0, 1, 3, 2), (2, 3, 5, 4), (4, 5, 7, 6), (6, 7, 9, 8), (1, 11, 17, 12), (10, 11, 1, 0), (8, 9, 11, 10), (0, 2, 4, 6, 8, 10), (12, 17, 23, 18), (11, 9, 16, 17), (9, 7, 15, 16), (7, 5, 14, 15), (5, 3, 13, 14), (3, 1, 12, 13), (19, 18, 23, 22, 21, 20), (17, 16, 22, 23), (16, 15, 21, 22), (15, 14, 20, 21), (14, 13, 19, 20), (13, 12, 18, 19)])
me_cylinder_006.materials.append(mat_material_001)
me_cylinder_006.use_remesh_preserve_volume = False
me_cylinder_006.use_remesh_preserve_attributes = False
me_cylinder_006.use_mirror_vertex_groups = False
me_cylinder_006.update()
me_cylinder_005 = bpy.data.meshes.new('Cylinder.005')
me_cylinder_005.from_pydata([(4.441e-16, -1.0, -1.0), (-1.323e-23, 1.0, -1.0), (0.866, -1.0, -0.5), (0.866, 1.0, -0.5), (0.866, -1.0, 0.5), (0.866, 1.0, 0.5), (-8.742e-08, -1.0, 1.0), (-8.742e-08, 1.0, 1.0), (-0.866, -1.0, 0.5), (-0.866, 1.0, 0.5), (-0.866, -1.0, -0.5), (-0.866, 1.0, -0.5), (-3.974e-09, 1.0, -0.8), (0.6928, 1.0, -0.4), (0.6928, 1.0, 0.4), (-7.391e-08, 1.0, 0.8), (-0.6928, 1.0, 0.4), (-0.6928, 1.0, -0.4), (-4.269e-08, -0.8, -0.8), (0.6928, -0.8, -0.4), (0.6928, -0.8, 0.4), (-1.126e-07, -0.8, 0.8), (-0.6928, -0.8, 0.4), (-0.6928, -0.8, -0.4)], [], [(0, 1, 3, 2), (2, 3, 5, 4), (4, 5, 7, 6), (6, 7, 9, 8), (1, 11, 17, 12), (10, 11, 1, 0), (8, 9, 11, 10), (0, 2, 4, 6, 8, 10), (12, 17, 23, 18), (11, 9, 16, 17), (9, 7, 15, 16), (7, 5, 14, 15), (5, 3, 13, 14), (3, 1, 12, 13), (19, 18, 23, 22, 21, 20), (17, 16, 22, 23), (16, 15, 21, 22), (15, 14, 20, 21), (14, 13, 19, 20), (13, 12, 18, 19)])
me_cylinder_005.materials.append(mat_material_001)
me_cylinder_005.use_remesh_preserve_volume = False
me_cylinder_005.use_remesh_preserve_attributes = False
me_cylinder_005.use_mirror_vertex_groups = False
me_cylinder_005.update()
me_cylinder_004 = bpy.data.meshes.new('Cylinder.004')
me_cylinder_004.from_pydata([(4.441e-16, -1.0, -1.0), (-1.323e-23, 1.0, -1.0), (0.866, -1.0, -0.5), (0.866, 1.0, -0.5), (0.866, -1.0, 0.5), (0.866, 1.0, 0.5), (-8.742e-08, -1.0, 1.0), (-8.742e-08, 1.0, 1.0), (-0.866, -1.0, 0.5), (-0.866, 1.0, 0.5), (-0.866, -1.0, -0.5), (-0.866, 1.0, -0.5), (-3.974e-09, 1.0, -0.8), (0.6928, 1.0, -0.4), (0.6928, 1.0, 0.4), (-7.391e-08, 1.0, 0.8), (-0.6928, 1.0, 0.4), (-0.6928, 1.0, -0.4), (-4.269e-08, -0.8, -0.8), (0.6928, -0.8, -0.4), (0.6928, -0.8, 0.4), (-1.126e-07, -0.8, 0.8), (-0.6928, -0.8, 0.4), (-0.6928, -0.8, -0.4)], [], [(0, 1, 3, 2), (2, 3, 5, 4), (4, 5, 7, 6), (6, 7, 9, 8), (1, 11, 17, 12), (10, 11, 1, 0), (8, 9, 11, 10), (0, 2, 4, 6, 8, 10), (12, 17, 23, 18), (11, 9, 16, 17), (9, 7, 15, 16), (7, 5, 14, 15), (5, 3, 13, 14), (3, 1, 12, 13), (19, 18, 23, 22, 21, 20), (17, 16, 22, 23), (16, 15, 21, 22), (15, 14, 20, 21), (14, 13, 19, 20), (13, 12, 18, 19)])
me_cylinder_004.materials.append(mat_material_001)
me_cylinder_004.use_remesh_preserve_volume = False
me_cylinder_004.use_remesh_preserve_attributes = False
me_cylinder_004.use_mirror_vertex_groups = False
me_cylinder_004.update()
me_cylinder_003 = bpy.data.meshes.new('Cylinder.003')
me_cylinder_003.from_pydata([(4.441e-16, -1.0, -1.0), (-1.323e-23, 1.0, -1.0), (0.866, -1.0, -0.5), (0.866, 1.0, -0.5), (0.866, -1.0, 0.5), (0.866, 1.0, 0.5), (-8.742e-08, -1.0, 1.0), (-8.742e-08, 1.0, 1.0), (-0.866, -1.0, 0.5), (-0.866, 1.0, 0.5), (-0.866, -1.0, -0.5), (-0.866, 1.0, -0.5), (-3.974e-09, 1.0, -0.8), (0.6928, 1.0, -0.4), (0.6928, 1.0, 0.4), (-7.391e-08, 1.0, 0.8), (-0.6928, 1.0, 0.4), (-0.6928, 1.0, -0.4), (-4.269e-08, -0.8, -0.8), (0.6928, -0.8, -0.4), (0.6928, -0.8, 0.4), (-1.126e-07, -0.8, 0.8), (-0.6928, -0.8, 0.4), (-0.6928, -0.8, -0.4)], [], [(0, 1, 3, 2), (2, 3, 5, 4), (4, 5, 7, 6), (6, 7, 9, 8), (1, 11, 17, 12), (10, 11, 1, 0), (8, 9, 11, 10), (0, 2, 4, 6, 8, 10), (12, 17, 23, 18), (11, 9, 16, 17), (9, 7, 15, 16), (7, 5, 14, 15), (5, 3, 13, 14), (3, 1, 12, 13), (19, 18, 23, 22, 21, 20), (17, 16, 22, 23), (16, 15, 21, 22), (15, 14, 20, 21), (14, 13, 19, 20), (13, 12, 18, 19)])
me_cylinder_003.materials.append(mat_material_001)
me_cylinder_003.use_remesh_preserve_volume = False
me_cylinder_003.use_remesh_preserve_attributes = False
me_cylinder_003.use_mirror_vertex_groups = False
me_cylinder_003.update()
me_cylinder_002 = bpy.data.meshes.new('Cylinder.002')
me_cylinder_002.from_pydata([(4.441e-16, -1.0, -1.0), (-1.323e-23, 1.0, -1.0), (0.866, -1.0, -0.5), (0.866, 1.0, -0.5), (0.866, -1.0, 0.5), (0.866, 1.0, 0.5), (-8.742e-08, -1.0, 1.0), (-8.742e-08, 1.0, 1.0), (-0.866, -1.0, 0.5), (-0.866, 1.0, 0.5), (-0.866, -1.0, -0.5), (-0.866, 1.0, -0.5), (-3.974e-09, 1.0, -0.8), (0.6928, 1.0, -0.4), (0.6928, 1.0, 0.4), (-7.391e-08, 1.0, 0.8), (-0.6928, 1.0, 0.4), (-0.6928, 1.0, -0.4), (-4.269e-08, -0.8, -0.8), (0.6928, -0.8, -0.4), (0.6928, -0.8, 0.4), (-1.126e-07, -0.8, 0.8), (-0.6928, -0.8, 0.4), (-0.6928, -0.8, -0.4)], [], [(0, 1, 3, 2), (2, 3, 5, 4), (4, 5, 7, 6), (6, 7, 9, 8), (1, 11, 17, 12), (10, 11, 1, 0), (8, 9, 11, 10), (0, 2, 4, 6, 8, 10), (12, 17, 23, 18), (11, 9, 16, 17), (9, 7, 15, 16), (7, 5, 14, 15), (5, 3, 13, 14), (3, 1, 12, 13), (19, 18, 23, 22, 21, 20), (17, 16, 22, 23), (16, 15, 21, 22), (15, 14, 20, 21), (14, 13, 19, 20), (13, 12, 18, 19)])
me_cylinder_002.materials.append(mat_material_001)
me_cylinder_002.use_remesh_preserve_volume = False
me_cylinder_002.use_remesh_preserve_attributes = False
me_cylinder_002.use_mirror_vertex_groups = False
me_cylinder_002.update()
me_cylinder_001 = bpy.data.meshes.new('Cylinder.001')
me_cylinder_001.from_pydata([(4.441e-16, -1.0, -1.0), (-1.323e-23, 1.0, -1.0), (0.866, -1.0, -0.5), (0.866, 1.0, -0.5), (0.866, -1.0, 0.5), (0.866, 1.0, 0.5), (-8.742e-08, -1.0, 1.0), (-8.742e-08, 1.0, 1.0), (-0.866, -1.0, 0.5), (-0.866, 1.0, 0.5), (-0.866, -1.0, -0.5), (-0.866, 1.0, -0.5), (-3.974e-09, 1.0, -0.8), (0.6928, 1.0, -0.4), (0.6928, 1.0, 0.4), (-7.391e-08, 1.0, 0.8), (-0.6928, 1.0, 0.4), (-0.6928, 1.0, -0.4), (-4.269e-08, -0.8, -0.8), (0.6928, -0.8, -0.4), (0.6928, -0.8, 0.4), (-1.126e-07, -0.8, 0.8), (-0.6928, -0.8, 0.4), (-0.6928, -0.8, -0.4)], [], [(0, 1, 3, 2), (2, 3, 5, 4), (4, 5, 7, 6), (6, 7, 9, 8), (1, 11, 17, 12), (10, 11, 1, 0), (8, 9, 11, 10), (0, 2, 4, 6, 8, 10), (12, 17, 23, 18), (11, 9, 16, 17), (9, 7, 15, 16), (7, 5, 14, 15), (5, 3, 13, 14), (3, 1, 12, 13), (19, 18, 23, 22, 21, 20), (17, 16, 22, 23), (16, 15, 21, 22), (15, 14, 20, 21), (14, 13, 19, 20), (13, 12, 18, 19)])
me_cylinder_001.materials.append(mat_material_001)
me_cylinder_001.use_remesh_preserve_volume = False
me_cylinder_001.use_remesh_preserve_attributes = False
me_cylinder_001.use_mirror_vertex_groups = False
me_cylinder_001.update()
me_cylinder = bpy.data.meshes.new('Cylinder')
me_cylinder.from_pydata([(4.441e-16, -1.0, -1.0), (-1.323e-23, 1.0, -1.0), (0.866, -1.0, -0.5), (0.866, 1.0, -0.5), (0.866, -1.0, 0.5), (0.866, 1.0, 0.5), (-8.742e-08, -1.0, 1.0), (-8.742e-08, 1.0, 1.0), (-0.866, -1.0, 0.5), (-0.866, 1.0, 0.5), (-0.866, -1.0, -0.5), (-0.866, 1.0, -0.5), (-3.974e-09, 1.0, -0.8), (0.6928, 1.0, -0.4), (0.6928, 1.0, 0.4), (-7.391e-08, 1.0, 0.8), (-0.6928, 1.0, 0.4), (-0.6928, 1.0, -0.4), (-4.269e-08, -0.8, -0.8), (0.6928, -0.8, -0.4), (0.6928, -0.8, 0.4), (-1.126e-07, -0.8, 0.8), (-0.6928, -0.8, 0.4), (-0.6928, -0.8, -0.4)], [], [(0, 1, 3, 2), (2, 3, 5, 4), (4, 5, 7, 6), (6, 7, 9, 8), (1, 11, 17, 12), (10, 11, 1, 0), (8, 9, 11, 10), (0, 2, 4, 6, 8, 10), (12, 17, 23, 18), (11, 9, 16, 17), (9, 7, 15, 16), (7, 5, 14, 15), (5, 3, 13, 14), (3, 1, 12, 13), (19, 18, 23, 22, 21, 20), (17, 16, 22, 23), (16, 15, 21, 22), (15, 14, 20, 21), (14, 13, 19, 20), (13, 12, 18, 19)])
me_cylinder.materials.append(mat_material_001)
me_cylinder.use_remesh_preserve_volume = False
me_cylinder.use_remesh_preserve_attributes = False
me_cylinder.use_mirror_vertex_groups = False
me_cylinder.update()

# ---- objects
ob_lamp_002 = bpy.data.objects.new('Lamp.002', light_lamp_002)
ob_lamp_001 = bpy.data.objects.new('Lamp.001', light_lamp_001)
ob_cube_012 = bpy.data.objects.new('Cube.012', me_cube_013)
ob_cube_011 = bpy.data.objects.new('Cube.011', me_cube_012)
ob_cylinder_015 = bpy.data.objects.new('Cylinder.015', me_cylinder_015)
ob_cube_010 = bpy.data.objects.new('Cube.010', me_cube_011)
ob_cube_009 = bpy.data.objects.new('Cube.009', me_cube_010)
ob_cube_008 = bpy.data.objects.new('Cube.008', me_cube_009)
ob_cube_007 = bpy.data.objects.new('Cube.007', me_cube_008)
ob_cube_006 = bpy.data.objects.new('Cube.006', me_cube_007)
ob_cube_005 = bpy.data.objects.new('Cube.005', me_cube_006)
ob_cube_004 = bpy.data.objects.new('Cube.004', me_cube_005)
ob_cube_003 = bpy.data.objects.new('Cube.003', me_cube_004)
ob_cube_002 = bpy.data.objects.new('Cube.002', me_cube_003)
ob_cube_001 = bpy.data.objects.new('Cube.001', me_cube_002)
ob_cube = bpy.data.objects.new('Cube', me_cube_001)
ob_cylinder_014 = bpy.data.objects.new('Cylinder.014', me_cylinder_014)
ob_cylinder_013 = bpy.data.objects.new('Cylinder.013', me_cylinder_013)
ob_cylinder_012 = bpy.data.objects.new('Cylinder.012', me_cylinder_012)
ob_cylinder_011 = bpy.data.objects.new('Cylinder.011', me_cylinder_011)
ob_cylinder_010 = bpy.data.objects.new('Cylinder.010', me_cylinder_010)
ob_cylinder_009 = bpy.data.objects.new('Cylinder.009', me_cylinder_009)
ob_cylinder_008 = bpy.data.objects.new('Cylinder.008', me_cylinder_008)
ob_cylinder_007 = bpy.data.objects.new('Cylinder.007', me_cylinder_007)
ob_cylinder_006 = bpy.data.objects.new('Cylinder.006', me_cylinder_006)
ob_cylinder_005 = bpy.data.objects.new('Cylinder.005', me_cylinder_005)
ob_cylinder_004 = bpy.data.objects.new('Cylinder.004', me_cylinder_004)
ob_cylinder_003 = bpy.data.objects.new('Cylinder.003', me_cylinder_003)
ob_cylinder_002 = bpy.data.objects.new('Cylinder.002', me_cylinder_002)
ob_cylinder_001 = bpy.data.objects.new('Cylinder.001', me_cylinder_001)
ob_cylinder = bpy.data.objects.new('Cylinder', me_cylinder)
ob_sun = bpy.data.objects.new('Sun', light_sun)
ob_lamp = bpy.data.objects.new('Lamp', light_lamp)
ob_camera = bpy.data.objects.new('Camera', cam_camera)

# ---- transforms, parenting, visibility, modifiers, constraints
ob_lamp_002.location = (-1.143, 2.394, 4.687)
ob_lamp_002.rotation_euler = (0.6503, 0.05522, 1.866)
ob_lamp_002.lock_rotations_4d = False
ob_lamp_002.empty_display_type = 'ARROWS'
ob_lamp_002.color = (0.0, 0.0, 0.0, 0.0)
ob_lamp_002.lineart.crease_threshold = 0.0
ob_lamp_001.location = (-4.811, 5.251, -1.968)
ob_lamp_001.rotation_euler = (0.6503, 0.05522, 1.866)
ob_lamp_001.lock_rotations_4d = False
ob_lamp_001.empty_display_type = 'ARROWS'
ob_lamp_001.color = (0.0, 0.0, 0.0, 0.0)
ob_lamp_001.lineart.crease_threshold = 0.0
ob_cube_012.location = (0.0, 0.0, 0.0)
ob_cube_012.lineart.crease_threshold = 0.0
_m = ob_cube_012.modifiers.new('Mirror', 'MIRROR')
_m.use_axis = (False, True, True)
_m = ob_cube_012.modifiers.new('Bevel', 'BEVEL')
_m.width = 0.05
_m.width_pct = 0.05
_m.limit_method = 'NONE'
_m.spread = 0.0
ob_cube_011.location = (0.0, 0.0, 0.0)
ob_cube_011.lineart.crease_threshold = 0.0
_m = ob_cube_011.modifiers.new('Bevel', 'BEVEL')
_m.width = 0.05
_m.width_pct = 0.05
_m.limit_method = 'NONE'
_m.spread = 0.0
_m = ob_cube_011.modifiers.new('Mirror', 'MIRROR')
_m.use_axis = (False, True, True)
ob_cylinder_015.location = (1.673, 0.5519, 0.0)
ob_cylinder_015.scale = (0.7705, 0.7705, 0.7705)
ob_cylinder_015.lineart.crease_threshold = 0.0
_m = ob_cylinder_015.modifiers.new('Bevel', 'BEVEL')
_m.limit_method = 'NONE'
_m.spread = 0.0
ob_cube_010.location = (0.9183, 2.922, 1.672)
ob_cube_010.rotation_euler = (3.142, 3.353e-23, 0.1321)
ob_cube_010.lineart.crease_threshold = 0.0
_m = ob_cube_010.modifiers.new('Bevel', 'BEVEL')
_m.width = 0.05
_m.width_pct = 0.05
_m.limit_method = 'NONE'
_m.spread = 0.0
ob_cube_009.location = (0.8843, 0.9003, 1.672)
ob_cube_009.rotation_euler = (3.142, -5.164e-08, -0.217)
ob_cube_009.lineart.crease_threshold = 0.0
_m = ob_cube_009.modifiers.new('Bevel', 'BEVEL')
_m.width = 0.05
_m.width_pct = 0.05
_m.limit_method = 'NONE'
_m.spread = 0.0
ob_cube_008.location = (0.9363, -1.01, 1.672)
ob_cube_008.rotation_euler = (3.142, -5.164e-08, -0.217)
ob_cube_008.lineart.crease_threshold = 0.0
_m = ob_cube_008.modifiers.new('Bevel', 'BEVEL')
_m.limit_method = 'NONE'
_m.spread = 0.0
ob_cube_007.location = (0.6777, -2.86, 1.672)
ob_cube_007.rotation_euler = (3.142, -3.908e-08, -0.1297)
ob_cube_007.lineart.crease_threshold = 0.0
_m = ob_cube_007.modifiers.new('Bevel', 'BEVEL')
_m.width = 0.05
_m.width_pct = 0.05
_m.limit_method = 'NONE'
_m.spread = 0.0
ob_cube_006.location = (0.1, 5.6, 0.0)
ob_cube_006.rotation_euler = (0.0, -0.0, 0.2618)
ob_cube_006.lineart.crease_threshold = 0.0
_m = ob_cube_006.modifiers.new('Bevel', 'BEVEL')
_m.width = 0.05
_m.width_pct = 0.05
_m.limit_method = 'NONE'
_m.spread = 0.0
ob_cube_005.location = (0.6, 3.8, 0.0)
ob_cube_005.rotation_euler = (0.0, -0.0, 0.3491)
ob_cube_005.lineart.crease_threshold = 0.0
_m = ob_cube_005.modifiers.new('Bevel', 'BEVEL')
_m.limit_method = 'NONE'
_m.spread = 0.0
ob_cube_004.location = (0.8, 1.9, 0.0)
ob_cube_004.rotation_euler = (0.0, -0.0, 0.3491)
ob_cube_004.lineart.crease_threshold = 0.0
_m = ob_cube_004.modifiers.new('Bevel', 'BEVEL')
_m.width = 0.05
_m.width_pct = 0.05
_m.limit_method = 'NONE'
_m.spread = 0.0
ob_cube_003.location = (0.2, -5.6, 0.0)
ob_cube_003.lineart.crease_threshold = 0.0
_m = ob_cube_003.modifiers.new('Bevel', 'BEVEL')
_m.width = 0.05
_m.width_pct = 0.05
_m.limit_method = 'NONE'
_m.spread = 0.0
ob_cube_002.location = (0.6, -3.8, 0.0)
ob_cube_002.lineart.crease_threshold = 0.0
_m = ob_cube_002.modifiers.new('Bevel', 'BEVEL')
_m.limit_method = 'NONE'
_m.spread = 0.0
ob_cube_001.location = (0.9, -1.9, 0.0)
ob_cube_001.rotation_euler = (0.0, -0.0, -0.08727)
ob_cube_001.lineart.crease_threshold = 0.0
_m = ob_cube_001.modifiers.new('Bevel', 'BEVEL')
_m.width = 0.05
_m.width_pct = 0.05
_m.limit_method = 'NONE'
_m.spread = 0.0
ob_cube.location = (1.1, -0.1, 0.0)
ob_cube.lineart.crease_threshold = 0.0
_m = ob_cube.modifiers.new('Bevel', 'BEVEL')
_m.width = 0.05
_m.width_pct = 0.05
_m.limit_method = 'NONE'
_m.spread = 0.0
ob_cylinder_014.location = (0.0, 0.9, -1.6)
ob_cylinder_014.rotation_euler = (0.0, -0.0, -4.625)
ob_cylinder_014.lineart.crease_threshold = 0.0
_m = ob_cylinder_014.modifiers.new('Bevel', 'BEVEL')
_m.width = 0.05
_m.width_pct = 0.05
_m.limit_method = 'NONE'
_m.spread = 0.0
ob_cylinder_013.location = (0.0, -0.9, -1.6)
ob_cylinder_013.rotation_euler = (0.0, -0.0, -4.8)
ob_cylinder_013.lineart.crease_threshold = 0.0
_m = ob_cylinder_013.modifiers.new('Bevel', 'BEVEL')
_m.width = 0.05
_m.width_pct = 0.05
_m.limit_method = 'NONE'
_m.spread = 0.0
ob_cylinder_012.location = (-0.2, 2.7, -1.6)
ob_cylinder_012.rotation_euler = (0.0, -0.0, -4.538)
ob_cylinder_012.lineart.crease_threshold = 0.0
_m = ob_cylinder_012.modifiers.new('Bevel', 'BEVEL')
_m.width = 0.05
_m.width_pct = 0.05
_m.limit_method = 'NONE'
_m.spread = 0.0
ob_cylinder_011.location = (-0.2, -2.7, -1.6)
ob_cylinder_011.rotation_euler = (0.0, -0.0, -4.887)
ob_cylinder_011.lineart.crease_threshold = 0.0
_m = ob_cylinder_011.modifiers.new('Bevel', 'BEVEL')
_m.width = 0.05
_m.width_pct = 0.05
_m.limit_method = 'NONE'
_m.spread = 0.0
ob_cylinder_010.location = (-0.2, -2.7, 1.6)
ob_cylinder_010.rotation_euler = (0.0, -0.0, -4.887)
ob_cylinder_010.lineart.crease_threshold = 0.0
_m = ob_cylinder_010.modifiers.new('Bevel', 'BEVEL')
_m.width = 0.05
_m.width_pct = 0.05
_m.limit_method = 'NONE'
_m.spread = 0.0
ob_cylinder_009.location = (-0.2, 2.7, 1.6)
ob_cylinder_009.rotation_euler = (0.0, -0.0, -4.538)
ob_cylinder_009.lineart.crease_threshold = 0.0
_m = ob_cylinder_009.modifiers.new('Bevel', 'BEVEL')
_m.width = 0.05
_m.width_pct = 0.05
_m.limit_method = 'NONE'
_m.spread = 0.0
ob_cylinder_008.location = (0.0, -0.9, 1.6)
ob_cylinder_008.rotation_euler = (0.0, -0.0, -4.8)
ob_cylinder_008.lineart.crease_threshold = 0.0
_m = ob_cylinder_008.modifiers.new('Bevel', 'BEVEL')
_m.width = 0.05
_m.width_pct = 0.05
_m.limit_method = 'NONE'
_m.spread = 0.0
ob_cylinder_007.location = (0.0, 0.9, 1.6)
ob_cylinder_007.rotation_euler = (0.0, -0.0, -4.625)
ob_cylinder_007.lineart.crease_threshold = 0.0
_m = ob_cylinder_007.modifiers.new('Bevel', 'BEVEL')
_m.width = 0.05
_m.width_pct = 0.05
_m.limit_method = 'NONE'
_m.spread = 0.0
ob_cylinder_006.location = (-0.8, 5.4, 0.0)
ob_cylinder_006.rotation_euler = (0.0, -0.0, -4.451)
ob_cylinder_006.lineart.crease_threshold = 0.0
_m = ob_cylinder_006.modifiers.new('Bevel', 'BEVEL')
_m.width = 0.05
_m.width_pct = 0.05
_m.limit_method = 'NONE'
_m.spread = 0.0
ob_cylinder_005.location = (-0.8, -5.4, 0.0)
ob_cylinder_005.rotation_euler = (0.0, -0.0, -4.974)
ob_cylinder_005.lineart.crease_threshold = 0.0
_m = ob_cylinder_005.modifiers.new('Bevel', 'BEVEL')
_m.width = 0.05
_m.width_pct = 0.05
_m.limit_method = 'NONE'
_m.spread = 0.0
ob_cylinder_004.location = (-0.4, 3.6, 0.0)
ob_cylinder_004.rotation_euler = (0.0, -0.0, -4.538)
ob_cylinder_004.lineart.crease_threshold = 0.0
_m = ob_cylinder_004.modifiers.new('Bevel', 'BEVEL')
_m.width = 0.05
_m.width_pct = 0.05
_m.limit_method = 'NONE'
_m.spread = 0.0
ob_cylinder_003.location = (-0.4, -3.6, 0.0)
ob_cylinder_003.rotation_euler = (0.0, -0.0, -4.887)
ob_cylinder_003.lineart.crease_threshold = 0.0
_m = ob_cylinder_003.modifiers.new('Bevel', 'BEVEL')
_m.width = 0.05
_m.width_pct = 0.05
_m.limit_method = 'NONE'
_m.spread = 0.0
ob_cylinder_002.location = (-0.1, -1.8, 0.0)
ob_cylinder_002.rotation_euler = (0.0, -0.0, -4.8)
ob_cylinder_002.lineart.crease_threshold = 0.0
_m = ob_cylinder_002.modifiers.new('Bevel', 'BEVEL')
_m.width = 0.05
_m.width_pct = 0.05
_m.limit_method = 'NONE'
_m.spread = 0.0
ob_cylinder_001.location = (-0.1, 1.8, 0.0)
ob_cylinder_001.rotation_euler = (0.0, -0.0, -4.625)
ob_cylinder_001.lineart.crease_threshold = 0.0
_m = ob_cylinder_001.modifiers.new('Bevel', 'BEVEL')
_m.width = 0.05
_m.width_pct = 0.05
_m.limit_method = 'NONE'
_m.spread = 0.0
ob_cylinder.location = (0.0, 0.0, 0.0)
ob_cylinder.rotation_euler = (0.0, 0.0, -4.712)
ob_cylinder.lineart.crease_threshold = 0.0
_m = ob_cylinder.modifiers.new('Bevel', 'BEVEL')
_m.width = 0.05
_m.width_pct = 0.05
_m.limit_method = 'NONE'
_m.spread = 0.0
ob_sun.location = (0.7973, 7.599, 4.7)
ob_sun.rotation_euler = (-0.4189, -0.1396, 0.2094)
ob_sun.hide_viewport = True
ob_sun.lineart.crease_threshold = 0.0
ob_lamp.location = (-5.38, -5.706, -1.968)
ob_lamp.rotation_euler = (0.6503, 0.05522, 1.866)
ob_lamp.lock_rotations_4d = False
ob_lamp.empty_display_type = 'ARROWS'
ob_lamp.color = (0.0, 0.0, 0.0, 0.0)
ob_lamp.lineart.crease_threshold = 0.0
ob_camera.location = (-10.0, -10.0, 8.2)
ob_camera.rotation_euler = (1.047, 0.0, -0.7854)
ob_camera.lock_rotations_4d = False
ob_camera.empty_display_type = 'ARROWS'
ob_camera.color = (0.0, 0.0, 0.0, 0.0)
ob_camera.hide_viewport = True
ob_camera.display_type = 'WIRE'
ob_camera.lineart.crease_threshold = 0.0

# ---- collection membership
col_collection_1.objects.link(ob_lamp_002)
col_collection_1.objects.link(ob_lamp_001)
col_collection_1.objects.link(ob_cube_012)
col_collection_1.objects.link(ob_cube_011)
col_collection_1.objects.link(ob_cylinder_015)
col_collection_1.objects.link(ob_cube_010)
col_collection_1.objects.link(ob_cube_009)
col_collection_1.objects.link(ob_cube_008)
col_collection_1.objects.link(ob_cube_007)
col_collection_1.objects.link(ob_cube_006)
col_collection_1.objects.link(ob_cube_005)
col_collection_1.objects.link(ob_cube_004)
col_collection_1.objects.link(ob_cube_003)
col_collection_1.objects.link(ob_cube_002)
col_collection_1.objects.link(ob_cube_001)
col_collection_1.objects.link(ob_cube)
col_collection_1.objects.link(ob_cylinder_014)
col_collection_1.objects.link(ob_cylinder_013)
col_collection_1.objects.link(ob_cylinder_012)
col_collection_1.objects.link(ob_cylinder_011)
col_collection_1.objects.link(ob_cylinder_010)
col_collection_1.objects.link(ob_cylinder_009)
col_collection_1.objects.link(ob_cylinder_008)
col_collection_1.objects.link(ob_cylinder_007)
col_collection_1.objects.link(ob_cylinder_006)
col_collection_1.objects.link(ob_cylinder_005)
col_collection_1.objects.link(ob_cylinder_004)
col_collection_1.objects.link(ob_cylinder_003)
col_collection_1.objects.link(ob_cylinder_002)
col_collection_1.objects.link(ob_cylinder_001)
col_collection_1.objects.link(ob_cylinder)
col_collection_1.objects.link(ob_sun)
col_collection_1.objects.link(ob_lamp)
col_collection_1.objects.link(ob_camera)

# ---- scene / render settings (as saved in the file)
scene.camera = ob_camera
scene.frame_start = 1; scene.frame_end = 250; scene.frame_set(1)
scene.render.engine = 'BLENDER_EEVEE_NEXT'
scene.render.image_settings.compression = 90
scene.render.resolution_x = 1600
scene.render.resolution_y = 1600
scene.render.resolution_percentage = 50
scene.render.dither_intensity = 0.0
scene.render.film_transparent = True
scene.render.bake_margin = 2
scene.render.bake_bias = 0.0
scene.cycles.use_denoising = False
scene.cycles.samples = 10
scene.cycles.sampling_pattern = 'TABULATED_SOBOL'
scene.cycles.light_sampling_threshold = 0.0
scene.cycles.use_adaptive_sampling = False
scene.cycles.use_light_tree = False
scene.cycles.blur_glossy = 0.0
scene.cycles.volume_bounces = 1
scene.cycles.pixel_filter_type = 'GAUSSIAN'
scene.cycles.sample_clamp_indirect = 0.0
scene.view_settings.view_transform = 'Standard'
bpy.context.view_layer.update()
